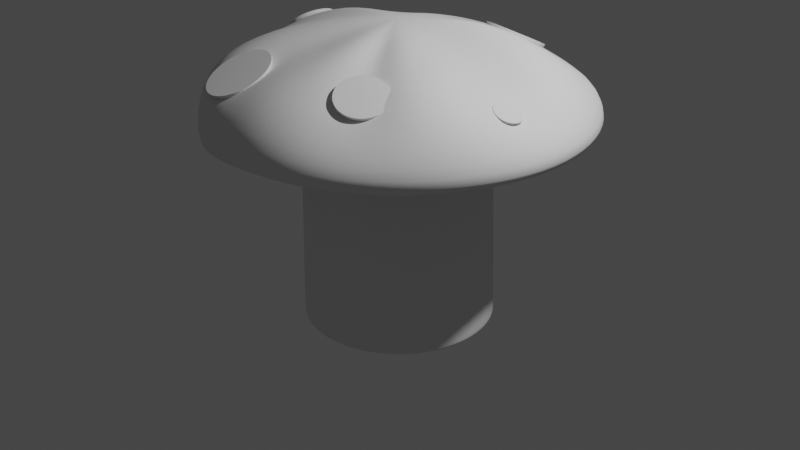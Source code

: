 # Source: mushroom.blend  (saved by Blender 2.91.10; exported with 4.5.12 LTS)
import bpy
from mathutils import Matrix  # noqa: F401  (used for matrix-valued properties, if any)

bpy.ops.wm.read_factory_settings(use_empty=True)
scene = bpy.context.scene
scene.name = 'Scene'

# ---- collections
col_collection = bpy.data.collections.new('Collection'); scene.collection.children.link(col_collection)

# ---- world
world_world = bpy.data.worlds.new('World'); scene.world = world_world
world_world.use_nodes = True; world_world.node_tree.nodes.clear()
_N = world_world.node_tree.nodes; _L = world_world.node_tree.links
n0 = _N.new('ShaderNodeOutputWorld'); n0.name = 'World Output'; n0.location = (300, 300)
n1 = _N.new('ShaderNodeBackground'); n1.name = 'Background'; n1.location = (10, 300)
n1.inputs[0].default_value = (0.05088, 0.05088, 0.05088, 1.0)
_L.new(n1.outputs[0], n0.inputs[0])
n0.is_active_output = True
world_world.color = (0.05088, 0.05088, 0.05088)
world_world.use_sun_shadow = False
world_world.sun_shadow_jitter_overblur = 0.0

# ---- cameras
cam_camera = bpy.data.cameras.new('Camera')
cam_camera.clip_end = 100.0
cam_camera.ortho_scale = 7.314

# ---- lights
light_light = bpy.data.lights.new('Light', 'POINT')
light_light.transmission_factor = 0.0
light_light.energy = 1000.0
light_light.shadow_soft_size = 0.1
light_light.shadow_maximum_resolution = 0.006
light_light.use_absolute_resolution = True

# ---- meshes
me_cylinder = bpy.data.meshes.new('Cylinder')
me_cylinder.from_pydata([(0.0, 1.0, -1.0), (0.1269, 0.7947, 1.54), (0.309, 0.9511, -1.0), (0.3812, 0.7475, 1.673), (0.5878, 0.809, -1.0), (0.66, 0.6054, 1.673), (0.809, 0.5878, -1.0), (0.7307, 0.5195, 1.87), (0.9511, 0.309, -1.0), (0.6108, 0.4281, 1.736), (1.0, -4.371e-08, -1.0), (0.7656, 0.1096, 1.62), (0.9511, -0.309, -1.0), (0.6661, -0.3182, 1.695), (0.809, -0.5878, -1.0), (0.524, -0.597, 1.695), (0.5878, -0.809, -1.0), (0.3533, -0.6994, 1.62), (0.309, -0.9511, -1.0), (0.289, -0.9677, 1.823), (-3.258e-07, -1.0, -1.0), (-0.2544, -0.9071, 1.64), (-0.309, -0.9511, -1.0), (-0.5435, -0.8414, 1.62), (-0.5878, -0.809, -1.0), (-0.8056, -0.5474, 1.639), (-0.809, -0.5878, -1.0), (-1.027, -0.3262, 1.639), (-0.9511, -0.309, -1.0), (-0.9437, -0.1836, 1.727), (-1.0, 9.656e-07, -1.0), (-0.8984, -0.08625, 1.671), (-0.9511, 0.309, -1.0), (-0.8741, 0.07375, 1.764), (-0.809, 0.5878, -1.0), (-0.7543, 0.3456, 1.701), (-0.5878, 0.809, -1.0), (-0.4927, 0.7622, 1.655), (-0.309, 0.9511, -1.0), (-0.2543, 0.9493, 1.67), (0.3812, 0.7475, 1.673), (0.1269, 0.7947, 1.54), (0.66, 0.6054, 1.673), (0.7307, 0.5195, 1.87), (0.6108, 0.4281, 1.736), (0.7656, 0.1096, 1.62), (0.6661, -0.3182, 1.695), (0.524, -0.597, 1.695), (0.3533, -0.6994, 1.62), (0.289, -0.9677, 1.823), (-0.2544, -0.9071, 1.64), (-0.5435, -0.8414, 1.62), (-0.8056, -0.5474, 1.639), (-1.027, -0.3262, 1.639), (-0.9437, -0.1836, 1.727), (-0.8984, -0.08625, 1.671), (-0.8741, 0.07375, 1.764), (-0.7543, 0.3456, 1.701), (-0.4927, 0.7622, 1.655), (-0.2543, 0.9493, 1.67), (2.906e-08, 2.444e-07, 2.131), (0.5681, 1.323, 1.268), (0.1493, 1.374, 1.127), (1.015, 1.095, 1.268), (1.251, 0.9475, 1.45), (1.245, 0.6097, 1.267), (1.37, 0.1096, 1.215), (1.285, -0.3787, 1.237), (1.041, -0.8864, 1.248), (0.7088, -1.189, 1.215), (0.487, -1.534, 1.407), (-0.234, -1.495, 1.216), (-0.7304, -1.417, 1.215), (-1.166, -1.051, 1.181), (-1.521, -0.6965, 1.181), (-1.519, -0.3705, 1.322), (-1.532, -0.2035, 1.269), (-1.462, 0.2752, 1.281), (-1.234, 0.7226, 1.281), (-0.8482, 1.251, 1.25), (-0.4188, 1.499, 1.257), (0.5208, 1.456, 1.625), (-0.04636, 1.647, 1.679), (0.9682, 1.228, 1.625), (1.162, 0.9554, 1.819), (1.39, 0.5081, 1.819), (1.524, 0.03785, 1.607), (1.442, -0.6266, 1.83), (1.233, -1.096, 1.766), (0.8623, -1.26, 1.607), (0.4702, -1.548, 1.695), (0.01779, -1.615, 1.794), (-0.5769, -1.488, 1.607), (-0.9314, -1.264, 1.791), (-1.286, -0.9091, 1.791), (-1.524, -0.4526, 1.644), (-1.56, 0.01978, 1.799), (-1.519, 0.4554, 1.789), (-1.321, 0.8937, 1.706), (-0.9104, 1.282, 1.619), (-0.5405, 1.581, 1.677), (0.618, 1.902, 1.035), (-2.566e-08, 2.0, 1.035), (1.176, 1.618, 1.035), (1.618, 1.176, 1.035), (1.902, 0.618, 1.035), (2.0, -3.928e-07, 1.035), (1.902, -0.618, 1.035), (1.618, -1.176, 1.035), (1.176, -1.618, 1.035), (0.618, -1.902, 1.035), (-6.773e-07, -2.0, 1.035), (-0.8525, -1.792, 0.8525), (-1.403, -1.383, 0.7766), (-1.845, -0.9405, 0.7766), (-1.902, -0.618, 1.035), (-2.0, 1.626e-06, 1.035), (-1.902, 0.618, 1.035), (-1.618, 1.176, 1.035), (-1.08, 1.571, 0.8877), (-0.5229, 1.855, 0.8877), (0.618, 1.902, 1.355), (-2.859e-08, 2.0, 1.355), (1.176, 1.618, 1.355), (1.618, 1.176, 1.355), (1.902, 0.618, 1.355), (2.0, -3.928e-07, 1.355), (1.902, -0.618, 1.355), (1.618, -1.176, 1.355), (1.176, -1.618, 1.355), (0.618, -1.902, 1.355), (-6.802e-07, -2.0, 1.355), (-0.618, -1.902, 1.355), (-1.164, -1.584, 1.477), (-1.606, -1.141, 1.477), (-1.902, -0.618, 1.355), (-1.97, 0.00914, 1.438), (-1.873, 0.6271, 1.438), (-1.618, 1.176, 1.355), (-1.176, 1.618, 1.355), (-0.618, 1.902, 1.355), (0.0, 1.0, -0.8448), (0.309, 0.9511, -0.8448), (0.5878, 0.809, -0.8448), (0.809, 0.5878, -0.8448), (0.9511, 0.309, -0.8448), (1.0, -4.371e-08, -0.8448), (0.9511, -0.309, -0.8448), (0.809, -0.5878, -0.8448), (0.5878, -0.809, -0.8448), (0.309, -0.9511, -0.8448), (-3.258e-07, -1.0, -0.8448), (-0.309, -0.9511, -0.8448), (-0.5878, -0.809, -0.8448), (-0.809, -0.5878, -0.8448), (-0.9511, -0.309, -0.8448), (-1.0, 9.656e-07, -0.8448), (-0.9511, 0.309, -0.8448), (-0.809, 0.5878, -0.8448), (-0.5878, 0.809, -0.8448), (-0.309, 0.9511, -0.8448), (0.3651, 0.7928, 1.884), (0.06205, 0.8736, 1.814), (0.6439, 0.6507, 1.884), (0.6729, 0.6, 2.135), (0.6601, 0.3936, 2.014), (0.8177, 0.08523, 1.843), (0.722, -0.3851, 1.954), (0.5799, -0.6638, 1.954), (0.4055, -0.7238, 1.843), (0.2833, -0.9725, 2.011), (-0.2041, -0.9381, 1.872), (-0.4913, -0.8658, 1.843), (-0.7358, -0.6629, 1.958), (-0.9552, -0.4109, 1.94), (-0.9453, -0.2115, 1.926), (-0.9145, -0.07056, 1.934), (-0.8945, 0.129, 2.015), (-0.7771, 0.3849, 1.924), (-0.5138, 0.7726, 1.87), (-0.2884, 0.9733, 1.891), (0.309, 0.9511, -1.0), (0.5878, 0.809, -1.0), (0.809, 0.5878, -1.0), (0.9511, 0.309, -1.0), (1.0, -4.371e-08, -1.0), (0.9511, -0.309, -1.0), (0.809, -0.5878, -1.0), (0.5878, -0.809, -1.0), (0.309, -0.9511, -1.0), (-3.258e-07, -1.0, -1.0), (-0.309, -0.9511, -1.0), (-0.5878, -0.809, -1.0), (-0.809, -0.5878, -1.0), (-0.9511, -0.309, -1.0), (-1.0, 9.656e-07, -1.0), (-0.9511, 0.309, -1.0), (-0.809, 0.5878, -1.0), (-0.5878, 0.809, -1.0), (-0.309, 0.9511, -1.0), (0.0, 1.0, -1.0)], [], [(141, 1, 3, 142), (142, 3, 5, 143), (143, 5, 7, 144), (144, 7, 9, 145), (145, 9, 11, 146), (146, 11, 13, 147), (147, 13, 15, 148), (148, 15, 17, 149), (149, 17, 19, 150), (150, 19, 21, 151), (151, 21, 23, 152), (152, 23, 25, 153), (153, 25, 27, 154), (154, 27, 29, 155), (155, 29, 31, 156), (156, 31, 33, 157), (157, 33, 35, 158), (158, 35, 37, 159), (13, 11, 45, 46), (159, 37, 39, 160), (160, 39, 1, 141), (0, 2, 4, 6, 8, 10, 12, 14, 16, 18, 20, 22, 24, 26, 28, 30, 32, 34, 36, 38), (42, 40, 61, 63), (23, 21, 50, 51), (33, 31, 55, 56), (9, 7, 43, 44), (19, 17, 48, 49), (29, 27, 53, 54), (39, 37, 58, 59), (5, 3, 40, 42), (15, 13, 46, 47), (25, 23, 51, 52), (35, 33, 56, 57), (11, 9, 44, 45), (21, 19, 49, 50), (31, 29, 54, 55), (1, 39, 59, 41), (7, 5, 42, 43), (17, 15, 47, 48), (3, 1, 41, 40), (27, 25, 52, 53), (37, 35, 57, 58), (161, 163, 83, 81), (55, 54, 75, 76), (175, 176, 96, 95), (40, 41, 62, 61), (162, 161, 81, 82), (54, 53, 74, 75), (174, 175, 95, 94), (53, 52, 73, 74), (173, 174, 94, 93), (52, 51, 72, 73), (172, 173, 93, 92), (51, 50, 71, 72), (171, 172, 92, 91), (50, 49, 70, 71), (170, 171, 91, 90), (49, 48, 69, 70), (169, 170, 90, 89), (48, 47, 68, 69), (168, 169, 89, 88), (75, 74, 114, 115), (87, 88, 128, 127), (100, 82, 122, 140), (74, 73, 113, 114), (86, 87, 127, 126), (99, 100, 140, 139), (73, 72, 112, 113), (85, 86, 126, 125), (98, 99, 139, 138), (72, 71, 111, 112), (84, 85, 125, 124), (97, 98, 138, 137), (71, 70, 110, 111), (83, 84, 124, 123), (96, 97, 137, 136), (70, 69, 109, 110), (81, 83, 123, 121), (95, 96, 136, 135), (69, 68, 108, 109), (82, 81, 121, 122), (176, 177, 97, 96), (56, 55, 76, 77), (163, 164, 84, 83), (43, 42, 63, 64), (177, 178, 98, 97), (57, 56, 77, 78), (164, 165, 85, 84), (44, 43, 64, 65), (178, 179, 99, 98), (58, 57, 78, 79), (165, 166, 86, 85), (45, 44, 65, 66), (179, 180, 100, 99), (59, 58, 79, 80), (166, 167, 87, 86), (46, 45, 66, 67), (180, 162, 82, 100), (41, 59, 80, 62), (167, 168, 88, 87), (47, 46, 67, 68), (103, 101, 121, 123), (118, 117, 137, 138), (111, 110, 130, 131), (104, 103, 123, 124), (119, 118, 138, 139), (112, 111, 131, 132), (105, 104, 124, 125), (120, 119, 139, 140), (113, 112, 132, 133), (106, 105, 125, 126), (102, 120, 140, 122), (114, 113, 133, 134), (107, 106, 126, 127), (115, 114, 134, 135), (108, 107, 127, 128), (116, 115, 135, 136), (109, 108, 128, 129), (101, 102, 122, 121), (117, 116, 136, 137), (110, 109, 129, 130), (61, 62, 102, 101), (88, 89, 129, 128), (76, 75, 115, 116), (63, 61, 101, 103), (89, 90, 130, 129), (77, 76, 116, 117), (64, 63, 103, 104), (90, 91, 131, 130), (78, 77, 117, 118), (65, 64, 104, 105), (91, 92, 132, 131), (79, 78, 118, 119), (66, 65, 105, 106), (92, 93, 133, 132), (80, 79, 119, 120), (67, 66, 106, 107), (93, 94, 134, 133), (62, 80, 120, 102), (68, 67, 107, 108), (94, 95, 135, 134), (199, 160, 141, 200), (198, 159, 160, 199), (197, 158, 159, 198), (196, 157, 158, 197), (195, 156, 157, 196), (194, 155, 156, 195), (193, 154, 155, 194), (192, 153, 154, 193), (191, 152, 153, 192), (190, 151, 152, 191), (189, 150, 151, 190), (188, 149, 150, 189), (187, 148, 149, 188), (186, 147, 148, 187), (185, 146, 147, 186), (184, 145, 146, 185), (183, 144, 145, 184), (182, 143, 144, 183), (181, 142, 143, 182), (200, 141, 142, 181), (60, 161, 162), (60, 163, 161), (60, 164, 163), (60, 165, 164), (60, 166, 165), (60, 167, 166), (60, 168, 167), (60, 169, 168), (60, 170, 169), (60, 171, 170), (60, 172, 171), (60, 173, 172), (60, 174, 173), (60, 175, 174), (60, 176, 175), (60, 177, 176), (60, 178, 177), (60, 179, 178), (60, 180, 179), (60, 162, 180), (0, 200, 181, 2), (2, 181, 182, 4), (4, 182, 183, 6), (6, 183, 184, 8), (8, 184, 185, 10), (10, 185, 186, 12), (12, 186, 187, 14), (14, 187, 188, 16), (16, 188, 189, 18), (18, 189, 190, 20), (20, 190, 191, 22), (22, 191, 192, 24), (24, 192, 193, 26), (26, 193, 194, 28), (28, 194, 195, 30), (30, 195, 196, 32), (32, 196, 197, 34), (34, 197, 198, 36), (36, 198, 199, 38), (38, 199, 200, 0)])
me_cylinder.polygons.foreach_set('use_smooth', [True] * 201)
_uv = me_cylinder.uv_layers.new(name='UVMap')
_uv.uv.foreach_set('vector', [1.0, 0.5277, 1.0, 1.0, 0.95, 1.0, 0.95, 0.5277, 0.95, 0.5277, 0.95, 1.0, 0.9, 1.0, 0.9, 0.5277, 0.9, 0.5277, 0.9, 1.0, 0.85, 1.0, 0.85, 0.5277, 0.85, 0.5277, 0.85, 1.0, 0.8, 1.0, 0.8, 0.5277, 0.8, 0.5277, 0.8, 1.0, 0.75, 1.0, 0.75, 0.5277, 0.75, 0.5277, 0.75, 1.0, 0.7, 1.0, 0.7, 0.5277, 0.7, 0.5277, 0.7, 1.0, 0.65, 1.0, 0.65, 0.5277, 0.65, 0.5277, 0.65, 1.0, 0.6, 1.0, 0.6, 0.5277, 0.6, 0.5277, 0.6, 1.0, 0.55, 1.0, 0.55, 0.5277, 0.55, 0.5277, 0.55, 1.0, 0.5, 1.0, 0.5, 0.5277, 0.5, 0.5277, 0.5, 1.0, 0.45, 1.0, 0.45, 0.5277, 0.45, 0.5277, 0.45, 1.0, 0.4, 1.0, 0.4, 0.5277, 0.4, 0.5277, 0.4, 1.0, 0.35, 1.0, 0.35, 0.5277, 0.35, 0.5277, 0.35, 1.0, 0.3, 1.0, 0.3, 0.5277, 0.3, 0.5277, 0.3, 1.0, 0.25, 1.0, 0.25, 0.5277, 0.25, 0.5277, 0.25, 1.0, 0.2, 1.0, 0.2, 0.5277, 0.2, 0.5277, 0.2, 1.0, 0.15, 1.0, 0.15, 0.5277, 0.15, 0.5277, 0.15, 1.0, 0.1, 1.0, 0.1, 0.5277, 0.7, 1.0, 0.75, 1.0, 0.75, 1.0, 0.7, 1.0, 0.1, 0.5277, 0.1, 1.0, 0.05, 1.0, 0.05, 0.5277, 0.05, 0.5277, 0.05, 1.0, -1.565e-07, 1.0, -1.565e-07, 0.5277, 0.75, 0.49, 0.8242, 0.4783, 0.8911, 0.4442, 0.9442, 0.3911, 0.9783, 0.3242, 0.99, 0.25, 0.9783, 0.1758, 0.9442, 0.1089, 0.8911, 0.05584, 0.8242, 0.02175, 0.75, 0.01, 0.6758, 0.02175, 0.6089, 0.05584, 0.5558, 0.1089, 0.5217, 0.1758, 0.51, 0.25, 0.5217, 0.3242, 0.5558, 0.3911, 0.6089, 0.4442, 0.6758, 0.4783, 0.9, 1.0, 0.95, 1.0, 0.95, 1.0, 0.9, 1.0, 0.45, 1.0, 0.5, 1.0, 0.5, 1.0, 0.45, 1.0, 0.2, 1.0, 0.25, 1.0, 0.25, 1.0, 0.2, 1.0, 0.8, 1.0, 0.85, 1.0, 0.85, 1.0, 0.8, 1.0, 0.55, 1.0, 0.6, 1.0, 0.6, 1.0, 0.55, 1.0, 0.3, 1.0, 0.35, 1.0, 0.35, 1.0, 0.3, 1.0, 0.05, 1.0, 0.1, 1.0, 0.1, 1.0, 0.05, 1.0, 0.9, 1.0, 0.95, 1.0, 0.95, 1.0, 0.9, 1.0, 0.65, 1.0, 0.7, 1.0, 0.7, 1.0, 0.65, 1.0, 0.4, 1.0, 0.45, 1.0, 0.45, 1.0, 0.4, 1.0, 0.15, 1.0, 0.2, 1.0, 0.2, 1.0, 0.15, 1.0, 0.75, 1.0, 0.8, 1.0, 0.8, 1.0, 0.75, 1.0, 0.5, 1.0, 0.55, 1.0, 0.55, 1.0, 0.5, 1.0, 0.25, 1.0, 0.3, 1.0, 0.3, 1.0, 0.25, 1.0, -1.565e-07, 1.0, 0.05, 1.0, 0.05, 1.0, -1.565e-07, 1.0, 0.85, 1.0, 0.9, 1.0, 0.9, 1.0, 0.85, 1.0, 0.6, 1.0, 0.65, 1.0, 0.65, 1.0, 0.6, 1.0, 0.95, 1.0, 1.0, 1.0, 1.0, 1.0, 0.95, 1.0, 0.35, 1.0, 0.4, 1.0, 0.4, 1.0, 0.35, 1.0, 0.1, 1.0, 0.15, 1.0, 0.15, 1.0, 0.1, 1.0, 0.3242, 0.4783, 0.3911, 0.4442, 0.3911, 0.4442, 0.3242, 0.4783, 0.25, 1.0, 0.3, 1.0, 0.3, 1.0, 0.25, 1.0, 0.02175, 0.1758, 0.01, 0.25, 0.01, 0.25, 0.02175, 0.1758, 0.95, 1.0, 1.0, 1.0, 1.0, 1.0, 0.95, 1.0, 0.25, 0.49, 0.3242, 0.4783, 0.3242, 0.4783, 0.25, 0.49, 0.3, 1.0, 0.35, 1.0, 0.35, 1.0, 0.3, 1.0, 0.05584, 0.1089, 0.02175, 0.1758, 0.02175, 0.1758, 0.05584, 0.1089, 0.35, 1.0, 0.4, 1.0, 0.4, 1.0, 0.35, 1.0, 0.1089, 0.05584, 0.05584, 0.1089, 0.05584, 0.1089, 0.1089, 0.05584, 0.4, 1.0, 0.45, 1.0, 0.45, 1.0, 0.4, 1.0, 0.1758, 0.02175, 0.1089, 0.05584, 0.1089, 0.05584, 0.1758, 0.02175, 0.45, 1.0, 0.5, 1.0, 0.5, 1.0, 0.45, 1.0, 0.25, 0.01, 0.1758, 0.02175, 0.1758, 0.02175, 0.25, 0.01, 0.5, 1.0, 0.55, 1.0, 0.55, 1.0, 0.5, 1.0, 0.3242, 0.02175, 0.25, 0.01, 0.25, 0.01, 0.3242, 0.02175, 0.55, 1.0, 0.6, 1.0, 0.6, 1.0, 0.55, 1.0, 0.3911, 0.05584, 0.3242, 0.02175, 0.3242, 0.02175, 0.3911, 0.05584, 0.6, 1.0, 0.65, 1.0, 0.65, 1.0, 0.6, 1.0, 0.4442, 0.1089, 0.3911, 0.05584, 0.3911, 0.05584, 0.4442, 0.1089, 0.3, 1.0, 0.35, 1.0, 0.35, 1.0, 0.3, 1.0, 0.4783, 0.1758, 0.4442, 0.1089, 0.4442, 0.1089, 0.4783, 0.1758, 0.1758, 0.4783, 0.25, 0.49, 0.25, 0.49, 0.1758, 0.4783, 0.35, 1.0, 0.4, 1.0, 0.4, 1.0, 0.35, 1.0, 0.49, 0.25, 0.4783, 0.1758, 0.4783, 0.1758, 0.49, 0.25, 0.1089, 0.4442, 0.1758, 0.4783, 0.1758, 0.4783, 0.1089, 0.4442, 0.4, 1.0, 0.45, 1.0, 0.45, 1.0, 0.4, 1.0, 0.4783, 0.3242, 0.49, 0.25, 0.49, 0.25, 0.4783, 0.3242, 0.05584, 0.3911, 0.1089, 0.4442, 0.1089, 0.4442, 0.05584, 0.3911, 0.45, 1.0, 0.5, 1.0, 0.5, 1.0, 0.45, 1.0, 0.4442, 0.3911, 0.4783, 0.3242, 0.4783, 0.3242, 0.4442, 0.3911, 0.02175, 0.3242, 0.05584, 0.3911, 0.05584, 0.3911, 0.02175, 0.3242, 0.5, 1.0, 0.55, 1.0, 0.55, 1.0, 0.5, 1.0, 0.3911, 0.4442, 0.4442, 0.3911, 0.4442, 0.3911, 0.3911, 0.4442, 0.01, 0.25, 0.02175, 0.3242, 0.02175, 0.3242, 0.01, 0.25, 0.55, 1.0, 0.6, 1.0, 0.6, 1.0, 0.55, 1.0, 0.3242, 0.4783, 0.3911, 0.4442, 0.3911, 0.4442, 0.3242, 0.4783, 0.02175, 0.1758, 0.01, 0.25, 0.01, 0.25, 0.02175, 0.1758, 0.6, 1.0, 0.65, 1.0, 0.65, 1.0, 0.6, 1.0, 0.25, 0.49, 0.3242, 0.4783, 0.3242, 0.4783, 0.25, 0.49, 0.01, 0.25, 0.02175, 0.3242, 0.02175, 0.3242, 0.01, 0.25, 0.2, 1.0, 0.25, 1.0, 0.25, 1.0, 0.2, 1.0, 0.3911, 0.4442, 0.4442, 0.3911, 0.4442, 0.3911, 0.3911, 0.4442, 0.85, 1.0, 0.9, 1.0, 0.9, 1.0, 0.85, 1.0, 0.02175, 0.3242, 0.05584, 0.3911, 0.05584, 0.3911, 0.02175, 0.3242, 0.15, 1.0, 0.2, 1.0, 0.2, 1.0, 0.15, 1.0, 0.4442, 0.3911, 0.4783, 0.3242, 0.4783, 0.3242, 0.4442, 0.3911, 0.8, 1.0, 0.85, 1.0, 0.85, 1.0, 0.8, 1.0, 0.05584, 0.3911, 0.1089, 0.4442, 0.1089, 0.4442, 0.05584, 0.3911, 0.1, 1.0, 0.15, 1.0, 0.15, 1.0, 0.1, 1.0, 0.4783, 0.3242, 0.49, 0.25, 0.49, 0.25, 0.4783, 0.3242, 0.75, 1.0, 0.8, 1.0, 0.8, 1.0, 0.75, 1.0, 0.1089, 0.4442, 0.1758, 0.4783, 0.1758, 0.4783, 0.1089, 0.4442, 0.05, 1.0, 0.1, 1.0, 0.1, 1.0, 0.05, 1.0, 0.49, 0.25, 0.4783, 0.1758, 0.4783, 0.1758, 0.49, 0.25, 0.7, 1.0, 0.75, 1.0, 0.75, 1.0, 0.7, 1.0, 0.1758, 0.4783, 0.25, 0.49, 0.25, 0.49, 0.1758, 0.4783, -1.565e-07, 1.0, 0.05, 1.0, 0.05, 1.0, -1.565e-07, 1.0, 0.4783, 0.1758, 0.4442, 0.1089, 0.4442, 0.1089, 0.4783, 0.1758, 0.65, 1.0, 0.7, 1.0, 0.7, 1.0, 0.65, 1.0, 0.9, 1.0, 0.95, 1.0, 0.95, 1.0, 0.9, 1.0, 0.15, 1.0, 0.2, 1.0, 0.2, 1.0, 0.15, 1.0, 0.5, 1.0, 0.55, 1.0, 0.55, 1.0, 0.5, 1.0, 0.85, 1.0, 0.9, 1.0, 0.9, 1.0, 0.85, 1.0, 0.1, 1.0, 0.15, 1.0, 0.15, 1.0, 0.1, 1.0, 0.45, 1.0, 0.5, 1.0, 0.5, 1.0, 0.45, 1.0, 0.8, 1.0, 0.85, 1.0, 0.85, 1.0, 0.8, 1.0, 0.05, 1.0, 0.1, 1.0, 0.1, 1.0, 0.05, 1.0, 0.4, 1.0, 0.45, 1.0, 0.45, 1.0, 0.4, 1.0, 0.75, 1.0, 0.8, 1.0, 0.8, 1.0, 0.75, 1.0, -1.565e-07, 1.0, 0.05, 1.0, 0.05, 1.0, -1.565e-07, 1.0, 0.35, 1.0, 0.4, 1.0, 0.4, 1.0, 0.35, 1.0, 0.7, 1.0, 0.75, 1.0, 0.75, 1.0, 0.7, 1.0, 0.3, 1.0, 0.35, 1.0, 0.35, 1.0, 0.3, 1.0, 0.65, 1.0, 0.7, 1.0, 0.7, 1.0, 0.65, 1.0, 0.25, 1.0, 0.3, 1.0, 0.3, 1.0, 0.25, 1.0, 0.6, 1.0, 0.65, 1.0, 0.65, 1.0, 0.6, 1.0, 0.95, 1.0, 1.0, 1.0, 1.0, 1.0, 0.95, 1.0, 0.2, 1.0, 0.25, 1.0, 0.25, 1.0, 0.2, 1.0, 0.55, 1.0, 0.6, 1.0, 0.6, 1.0, 0.55, 1.0, 0.95, 1.0, 1.0, 1.0, 1.0, 1.0, 0.95, 1.0, 0.4442, 0.1089, 0.3911, 0.05584, 0.3911, 0.05584, 0.4442, 0.1089, 0.25, 1.0, 0.3, 1.0, 0.3, 1.0, 0.25, 1.0, 0.9, 1.0, 0.95, 1.0, 0.95, 1.0, 0.9, 1.0, 0.3911, 0.05584, 0.3242, 0.02175, 0.3242, 0.02175, 0.3911, 0.05584, 0.2, 1.0, 0.25, 1.0, 0.25, 1.0, 0.2, 1.0, 0.85, 1.0, 0.9, 1.0, 0.9, 1.0, 0.85, 1.0, 0.3242, 0.02175, 0.25, 0.01, 0.25, 0.01, 0.3242, 0.02175, 0.15, 1.0, 0.2, 1.0, 0.2, 1.0, 0.15, 1.0, 0.8, 1.0, 0.85, 1.0, 0.85, 1.0, 0.8, 1.0, 0.25, 0.01, 0.1758, 0.02175, 0.1758, 0.02175, 0.25, 0.01, 0.1, 1.0, 0.15, 1.0, 0.15, 1.0, 0.1, 1.0, 0.75, 1.0, 0.8, 1.0, 0.8, 1.0, 0.75, 1.0, 0.1758, 0.02175, 0.1089, 0.05584, 0.1089, 0.05584, 0.1758, 0.02175, 0.05, 1.0, 0.1, 1.0, 0.1, 1.0, 0.05, 1.0, 0.7, 1.0, 0.75, 1.0, 0.75, 1.0, 0.7, 1.0, 0.1089, 0.05584, 0.05584, 0.1089, 0.05584, 0.1089, 0.1089, 0.05584, -1.565e-07, 1.0, 0.05, 1.0, 0.05, 1.0, -1.565e-07, 1.0, 0.65, 1.0, 0.7, 1.0, 0.7, 1.0, 0.65, 1.0, 0.05584, 0.1089, 0.02175, 0.1758, 0.02175, 0.1758, 0.05584, 0.1089, 0.05, 0.5, 0.05, 0.5277, -1.565e-07, 0.5277, -1.565e-07, 0.5, 0.1, 0.5, 0.1, 0.5277, 0.05, 0.5277, 0.05, 0.5, 0.15, 0.5, 0.15, 0.5277, 0.1, 0.5277, 0.1, 0.5, 0.2, 0.5, 0.2, 0.5277, 0.15, 0.5277, 0.15, 0.5, 0.25, 0.5, 0.25, 0.5277, 0.2, 0.5277, 0.2, 0.5, 0.3, 0.5, 0.3, 0.5277, 0.25, 0.5277, 0.25, 0.5, 0.35, 0.5, 0.35, 0.5277, 0.3, 0.5277, 0.3, 0.5, 0.4, 0.5, 0.4, 0.5277, 0.35, 0.5277, 0.35, 0.5, 0.45, 0.5, 0.45, 0.5277, 0.4, 0.5277, 0.4, 0.5, 0.5, 0.5, 0.5, 0.5277, 0.45, 0.5277, 0.45, 0.5, 0.55, 0.5, 0.55, 0.5277, 0.5, 0.5277, 0.5, 0.5, 0.6, 0.5, 0.6, 0.5277, 0.55, 0.5277, 0.55, 0.5, 0.65, 0.5, 0.65, 0.5277, 0.6, 0.5277, 0.6, 0.5, 0.7, 0.5, 0.7, 0.5277, 0.65, 0.5277, 0.65, 0.5, 0.75, 0.5, 0.75, 0.5277, 0.7, 0.5277, 0.7, 0.5, 0.8, 0.5, 0.8, 0.5277, 0.75, 0.5277, 0.75, 0.5, 0.85, 0.5, 0.85, 0.5277, 0.8, 0.5277, 0.8, 0.5, 0.9, 0.5, 0.9, 0.5277, 0.85, 0.5277, 0.85, 0.5, 0.95, 0.5, 0.95, 0.5277, 0.9, 0.5277, 0.9, 0.5, 1.0, 0.5, 1.0, 0.5277, 0.95, 0.5277, 0.95, 0.5, 0.3083, 0.4294, 0.3242, 0.4783, 0.25, 0.49, 0.3609, 0.4026, 0.3911, 0.4442, 0.3242, 0.4783, 0.4026, 0.3609, 0.4442, 0.3911, 0.3911, 0.4442, 0.4294, 0.3083, 0.4783, 0.3242, 0.4442, 0.3911, 0.4387, 0.25, 0.49, 0.25, 0.4783, 0.3242, 0.4294, 0.1917, 0.4783, 0.1758, 0.49, 0.25, 0.4026, 0.1391, 0.4442, 0.1089, 0.4783, 0.1758, 0.3609, 0.09736, 0.3911, 0.05584, 0.4442, 0.1089, 0.3083, 0.07056, 0.3242, 0.02175, 0.3911, 0.05584, 0.25, 0.06132, 0.25, 0.01, 0.3242, 0.02175, 0.1917, 0.07056, 0.1758, 0.02175, 0.25, 0.01, 0.1391, 0.09736, 0.1089, 0.05584, 0.1758, 0.02175, 0.09736, 0.1391, 0.05584, 0.1089, 0.1089, 0.05584, 0.07056, 0.1917, 0.02175, 0.1758, 0.05584, 0.1089, 0.06132, 0.25, 0.01, 0.25, 0.02175, 0.1758, 0.07056, 0.3083, 0.02175, 0.3242, 0.01, 0.25, 0.09736, 0.3609, 0.05584, 0.3911, 0.02175, 0.3242, 0.1391, 0.4026, 0.1089, 0.4442, 0.05584, 0.3911, 0.1917, 0.4294, 0.1758, 0.4783, 0.1089, 0.4442, 0.25, 0.4387, 0.25, 0.49, 0.1758, 0.4783, 1.0, 0.5, 1.0, 0.5, 0.95, 0.5, 0.95, 0.5, 0.95, 0.5, 0.95, 0.5, 0.9, 0.5, 0.9, 0.5, 0.9, 0.5, 0.9, 0.5, 0.85, 0.5, 0.85, 0.5, 0.85, 0.5, 0.85, 0.5, 0.8, 0.5, 0.8, 0.5, 0.8, 0.5, 0.8, 0.5, 0.75, 0.5, 0.75, 0.5, 0.75, 0.5, 0.75, 0.5, 0.7, 0.5, 0.7, 0.5, 0.7, 0.5, 0.7, 0.5, 0.65, 0.5, 0.65, 0.5, 0.65, 0.5, 0.65, 0.5, 0.6, 0.5, 0.6, 0.5, 0.6, 0.5, 0.6, 0.5, 0.55, 0.5, 0.55, 0.5, 0.55, 0.5, 0.55, 0.5, 0.5, 0.5, 0.5, 0.5, 0.5, 0.5, 0.5, 0.5, 0.45, 0.5, 0.45, 0.5, 0.45, 0.5, 0.45, 0.5, 0.4, 0.5, 0.4, 0.5, 0.4, 0.5, 0.4, 0.5, 0.35, 0.5, 0.35, 0.5, 0.35, 0.5, 0.35, 0.5, 0.3, 0.5, 0.3, 0.5, 0.3, 0.5, 0.3, 0.5, 0.25, 0.5, 0.25, 0.5, 0.25, 0.5, 0.25, 0.5, 0.2, 0.5, 0.2, 0.5, 0.2, 0.5, 0.2, 0.5, 0.15, 0.5, 0.15, 0.5, 0.15, 0.5, 0.15, 0.5, 0.1, 0.5, 0.1, 0.5, 0.1, 0.5, 0.1, 0.5, 0.05, 0.5, 0.05, 0.5, 0.05, 0.5, 0.05, 0.5, -1.565e-07, 0.5, -1.565e-07, 0.5])
me_cylinder.use_remesh_fix_poles = True
me_cylinder.use_remesh_preserve_attributes = False
me_cylinder.use_mirror_vertex_groups = False
me_cylinder.update()
me_cylinder_001 = bpy.data.meshes.new('Cylinder.001')
me_cylinder_001.from_pydata([(-8.872e-09, 1.102, -1.102), (-8.872e-09, 1.102, 1.102), (0.3405, 1.048, -1.102), (0.3405, 1.048, 1.102), (0.6476, 0.8914, -1.102), (0.6476, 0.8914, 1.102), (0.8914, 0.6476, -1.102), (0.8914, 0.6476, 1.102), (1.048, 0.3405, -1.102), (1.048, 0.3405, 1.102), (1.102, -7.576e-08, -1.102), (1.102, -7.576e-08, 1.102), (1.048, -0.3405, -1.102), (1.048, -0.3405, 1.102), (0.8914, -0.6476, -1.102), (0.8914, -0.6476, 1.102), (0.6476, -0.8914, -1.102), (0.6476, -0.8914, 1.102), (0.3405, -1.048, -1.102), (0.3405, -1.048, 1.102), (-3.679e-07, -1.102, -1.102), (-3.679e-07, -1.102, 1.102), (-0.3405, -1.048, -1.102), (-0.3405, -1.048, 1.102), (-0.6476, -0.8914, -1.102), (-0.6476, -0.8914, 1.102), (-0.8914, -0.6476, -1.102), (-0.8914, -0.6476, 1.102), (-1.048, -0.3405, -1.102), (-1.048, -0.3405, 1.102), (-1.102, 1.036e-06, -1.102), (-1.102, 1.036e-06, 1.102), (-1.048, 0.3405, -1.102), (-1.048, 0.3405, 1.102), (-0.8914, 0.6476, -1.102), (-0.8914, 0.6476, 1.102), (-0.6476, 0.8914, -1.102), (-0.6476, 0.8914, 1.102), (-0.3405, 1.048, -1.102), (-0.3405, 1.048, 1.102), (-8.872e-09, 1.102, -1.102), (0.3405, 1.048, -1.102), (0.6476, 0.8914, -1.102), (0.8914, 0.6476, -1.102), (1.048, 0.3405, -1.102), (1.102, -7.576e-08, -1.102), (1.048, -0.3405, -1.102), (0.8914, -0.6476, -1.102), (0.6476, -0.8914, -1.102), (0.3405, -1.048, -1.102), (-3.679e-07, -1.102, -1.102), (-0.3405, -1.048, -1.102), (-0.6476, -0.8914, -1.102), (-0.8914, -0.6476, -1.102), (-1.048, -0.3405, -1.102), (-1.102, 1.036e-06, -1.102), (-1.048, 0.3405, -1.102), (-0.8914, 0.6476, -1.102), (-0.6476, 0.8914, -1.102), (-0.3405, 1.048, -1.102), (-8.872e-09, 1.102, -1.102), (0.3405, 1.048, -1.102), (0.6476, 0.8914, -1.102), (0.8914, 0.6476, -1.102), (1.048, 0.3405, -1.102), (1.102, -7.576e-08, -1.102), (1.048, -0.3405, -1.102), (0.8914, -0.6476, -1.102), (0.6476, -0.8914, -1.102), (0.3405, -1.048, -1.102), (-3.679e-07, -1.102, -1.102), (-0.3405, -1.048, -1.102), (-0.6476, -0.8914, -1.102), (-0.8914, -0.6476, -1.102), (-1.048, -0.3405, -1.102), (-1.102, 1.036e-06, -1.102), (-1.048, 0.3405, -1.102), (-0.8914, 0.6476, -1.102), (-0.6476, 0.8914, -1.102), (-0.3405, 1.048, -1.102)], [], [(0, 1, 3, 2), (2, 3, 5, 4), (4, 5, 7, 6), (6, 7, 9, 8), (8, 9, 11, 10), (10, 11, 13, 12), (12, 13, 15, 14), (14, 15, 17, 16), (16, 17, 19, 18), (18, 19, 21, 20), (20, 21, 23, 22), (22, 23, 25, 24), (24, 25, 27, 26), (26, 27, 29, 28), (28, 29, 31, 30), (30, 31, 33, 32), (32, 33, 35, 34), (34, 35, 37, 36), (3, 1, 39, 37, 35, 33, 31, 29, 27, 25, 23, 21, 19, 17, 15, 13, 11, 9, 7, 5), (36, 37, 39, 38), (38, 39, 1, 0), (28, 30, 55, 54), (53, 54, 74, 73), (38, 0, 40, 59), (4, 6, 43, 42), (14, 16, 48, 47), (0, 2, 41, 40), (24, 26, 53, 52), (34, 36, 58, 57), (10, 12, 46, 45), (20, 22, 51, 50), (30, 32, 56, 55), (6, 8, 44, 43), (16, 18, 49, 48), (26, 28, 54, 53), (36, 38, 59, 58), (2, 4, 42, 41), (12, 14, 47, 46), (22, 24, 52, 51), (32, 34, 57, 56), (8, 10, 45, 44), (18, 20, 50, 49), (60, 61, 62, 63, 64, 65, 66, 67, 68, 69, 70, 71, 72, 73, 74, 75, 76, 77, 78, 79), (46, 47, 67, 66), (54, 55, 75, 74), (47, 48, 68, 67), (40, 41, 61, 60), (55, 56, 76, 75), (48, 49, 69, 68), (41, 42, 62, 61), (56, 57, 77, 76), (49, 50, 70, 69), (42, 43, 63, 62), (57, 58, 78, 77), (50, 51, 71, 70), (43, 44, 64, 63), (58, 59, 79, 78), (51, 52, 72, 71), (44, 45, 65, 64), (59, 40, 60, 79), (52, 53, 73, 72), (45, 46, 66, 65)])
_uv = me_cylinder_001.uv_layers.new(name='UVMap')
_uv.uv.foreach_set('vector', [1.0, 0.5, 1.0, 1.0, 0.95, 1.0, 0.95, 0.5, 0.95, 0.5, 0.95, 1.0, 0.9, 1.0, 0.9, 0.5, 0.9, 0.5, 0.9, 1.0, 0.85, 1.0, 0.85, 0.5, 0.85, 0.5, 0.85, 1.0, 0.8, 1.0, 0.8, 0.5, 0.8, 0.5, 0.8, 1.0, 0.75, 1.0, 0.75, 0.5, 0.75, 0.5, 0.75, 1.0, 0.7, 1.0, 0.7, 0.5, 0.7, 0.5, 0.7, 1.0, 0.65, 1.0, 0.65, 0.5, 0.65, 0.5, 0.65, 1.0, 0.6, 1.0, 0.6, 0.5, 0.6, 0.5, 0.6, 1.0, 0.55, 1.0, 0.55, 0.5, 0.55, 0.5, 0.55, 1.0, 0.5, 1.0, 0.5, 0.5, 0.5, 0.5, 0.5, 1.0, 0.45, 1.0, 0.45, 0.5, 0.45, 0.5, 0.45, 1.0, 0.4, 1.0, 0.4, 0.5, 0.4, 0.5, 0.4, 1.0, 0.35, 1.0, 0.35, 0.5, 0.35, 0.5, 0.35, 1.0, 0.3, 1.0, 0.3, 0.5, 0.3, 0.5, 0.3, 1.0, 0.25, 1.0, 0.25, 0.5, 0.25, 0.5, 0.25, 1.0, 0.2, 1.0, 0.2, 0.5, 0.2, 0.5, 0.2, 1.0, 0.15, 1.0, 0.15, 0.5, 0.15, 0.5, 0.15, 1.0, 0.1, 1.0, 0.1, 0.5, 0.3242, 0.4783, 0.25, 0.49, 0.1758, 0.4783, 0.1089, 0.4442, 0.05584, 0.3911, 0.02175, 0.3242, 0.01, 0.25, 0.02175, 0.1758, 0.05584, 0.1089, 0.1089, 0.05584, 0.1758, 0.02175, 0.25, 0.01, 0.3242, 0.02175, 0.3911, 0.05584, 0.4442, 0.1089, 0.4783, 0.1758, 0.49, 0.25, 0.4783, 0.3242, 0.4442, 0.3911, 0.3911, 0.4442, 0.1, 0.5, 0.1, 1.0, 0.05, 1.0, 0.05, 0.5, 0.05, 0.5, 0.05, 1.0, -1.565e-07, 1.0, -1.565e-07, 0.5, 0.3, 0.5, 0.25, 0.5, 0.25, 0.5, 0.3, 0.5, 0.35, 0.5, 0.3, 0.5, 0.3, 0.5, 0.35, 0.5, 0.05, 0.5, -1.565e-07, 0.5, -1.565e-07, 0.5, 0.05, 0.5, 0.9, 0.5, 0.85, 0.5, 0.85, 0.5, 0.9, 0.5, 0.65, 0.5, 0.6, 0.5, 0.6, 0.5, 0.65, 0.5, 1.0, 0.5, 0.95, 0.5, 0.95, 0.5, 1.0, 0.5, 0.4, 0.5, 0.35, 0.5, 0.35, 0.5, 0.4, 0.5, 0.15, 0.5, 0.1, 0.5, 0.1, 0.5, 0.15, 0.5, 0.75, 0.5, 0.7, 0.5, 0.7, 0.5, 0.75, 0.5, 0.5, 0.5, 0.45, 0.5, 0.45, 0.5, 0.5, 0.5, 0.25, 0.5, 0.2, 0.5, 0.2, 0.5, 0.25, 0.5, 0.85, 0.5, 0.8, 0.5, 0.8, 0.5, 0.85, 0.5, 0.6, 0.5, 0.55, 0.5, 0.55, 0.5, 0.6, 0.5, 0.35, 0.5, 0.3, 0.5, 0.3, 0.5, 0.35, 0.5, 0.1, 0.5, 0.05, 0.5, 0.05, 0.5, 0.1, 0.5, 0.95, 0.5, 0.9, 0.5, 0.9, 0.5, 0.95, 0.5, 0.7, 0.5, 0.65, 0.5, 0.65, 0.5, 0.7, 0.5, 0.45, 0.5, 0.4, 0.5, 0.4, 0.5, 0.45, 0.5, 0.2, 0.5, 0.15, 0.5, 0.15, 0.5, 0.2, 0.5, 0.8, 0.5, 0.75, 0.5, 0.75, 0.5, 0.8, 0.5, 0.55, 0.5, 0.5, 0.5, 0.5, 0.5, 0.55, 0.5, 0.75, 0.49, 0.8242, 0.4783, 0.8911, 0.4442, 0.9442, 0.3911, 0.9783, 0.3242, 0.99, 0.25, 0.9783, 0.1758, 0.9442, 0.1089, 0.8911, 0.05584, 0.8242, 0.02175, 0.75, 0.01, 0.6758, 0.02175, 0.6089, 0.05584, 0.5558, 0.1089, 0.5217, 0.1758, 0.51, 0.25, 0.5217, 0.3242, 0.5558, 0.3911, 0.6089, 0.4442, 0.6758, 0.4783, 0.7, 0.5, 0.65, 0.5, 0.65, 0.5, 0.7, 0.5, 0.3, 0.5, 0.25, 0.5, 0.25, 0.5, 0.3, 0.5, 0.65, 0.5, 0.6, 0.5, 0.6, 0.5, 0.65, 0.5, 1.0, 0.5, 0.95, 0.5, 0.95, 0.5, 1.0, 0.5, 0.25, 0.5, 0.2, 0.5, 0.2, 0.5, 0.25, 0.5, 0.6, 0.5, 0.55, 0.5, 0.55, 0.5, 0.6, 0.5, 0.95, 0.5, 0.9, 0.5, 0.9, 0.5, 0.95, 0.5, 0.2, 0.5, 0.15, 0.5, 0.15, 0.5, 0.2, 0.5, 0.55, 0.5, 0.5, 0.5, 0.5, 0.5, 0.55, 0.5, 0.9, 0.5, 0.85, 0.5, 0.85, 0.5, 0.9, 0.5, 0.15, 0.5, 0.1, 0.5, 0.1, 0.5, 0.15, 0.5, 0.5, 0.5, 0.45, 0.5, 0.45, 0.5, 0.5, 0.5, 0.85, 0.5, 0.8, 0.5, 0.8, 0.5, 0.85, 0.5, 0.1, 0.5, 0.05, 0.5, 0.05, 0.5, 0.1, 0.5, 0.45, 0.5, 0.4, 0.5, 0.4, 0.5, 0.45, 0.5, 0.8, 0.5, 0.75, 0.5, 0.75, 0.5, 0.8, 0.5, 0.05, 0.5, -1.565e-07, 0.5, -1.565e-07, 0.5, 0.05, 0.5, 0.4, 0.5, 0.35, 0.5, 0.35, 0.5, 0.4, 0.5, 0.75, 0.5, 0.7, 0.5, 0.7, 0.5, 0.75, 0.5])
me_cylinder_001.use_remesh_fix_poles = True
me_cylinder_001.use_remesh_preserve_attributes = False
me_cylinder_001.use_mirror_vertex_groups = False
me_cylinder_001.update()
me_cylinder_002 = bpy.data.meshes.new('Cylinder.002')
me_cylinder_002.from_pydata([(-8.872e-09, 1.102, -1.102), (-8.872e-09, 1.102, 1.102), (0.3405, 1.048, -1.102), (0.3405, 1.048, 1.102), (0.6476, 0.8914, -1.102), (0.6476, 0.8914, 1.102), (0.8914, 0.6476, -1.102), (0.8914, 0.6476, 1.102), (1.048, 0.3405, -1.102), (1.048, 0.3405, 1.102), (1.102, -7.576e-08, -1.102), (1.102, -7.576e-08, 1.102), (1.048, -0.3405, -1.102), (1.048, -0.3405, 1.102), (0.8914, -0.6476, -1.102), (0.8914, -0.6476, 1.102), (0.6476, -0.8914, -1.102), (0.6476, -0.8914, 1.102), (0.3405, -1.048, -1.102), (0.3405, -1.048, 1.102), (-3.679e-07, -1.102, -1.102), (-3.679e-07, -1.102, 1.102), (-0.3405, -1.048, -1.102), (-0.3405, -1.048, 1.102), (-0.6476, -0.8914, -1.102), (-0.6476, -0.8914, 1.102), (-0.8914, -0.6476, -1.102), (-0.8914, -0.6476, 1.102), (-1.048, -0.3405, -1.102), (-1.048, -0.3405, 1.102), (-1.102, 1.036e-06, -1.102), (-1.102, 1.036e-06, 1.102), (-1.048, 0.3405, -1.102), (-1.048, 0.3405, 1.102), (-0.8914, 0.6476, -1.102), (-0.8914, 0.6476, 1.102), (-0.6476, 0.8914, -1.102), (-0.6476, 0.8914, 1.102), (-0.3405, 1.048, -1.102), (-0.3405, 1.048, 1.102), (-8.872e-09, 1.102, -1.102), (0.3405, 1.048, -1.102), (0.6476, 0.8914, -1.102), (0.8914, 0.6476, -1.102), (1.048, 0.3405, -1.102), (1.102, -7.576e-08, -1.102), (1.048, -0.3405, -1.102), (0.8914, -0.6476, -1.102), (0.6476, -0.8914, -1.102), (0.3405, -1.048, -1.102), (-3.679e-07, -1.102, -1.102), (-0.3405, -1.048, -1.102), (-0.6476, -0.8914, -1.102), (-0.8914, -0.6476, -1.102), (-1.048, -0.3405, -1.102), (-1.102, 1.036e-06, -1.102), (-1.048, 0.3405, -1.102), (-0.8914, 0.6476, -1.102), (-0.6476, 0.8914, -1.102), (-0.3405, 1.048, -1.102), (-8.872e-09, 1.102, -1.102), (0.3405, 1.048, -1.102), (0.6476, 0.8914, -1.102), (0.8914, 0.6476, -1.102), (1.048, 0.3405, -1.102), (1.102, -7.576e-08, -1.102), (1.048, -0.3405, -1.102), (0.8914, -0.6476, -1.102), (0.6476, -0.8914, -1.102), (0.3405, -1.048, -1.102), (-3.679e-07, -1.102, -1.102), (-0.3405, -1.048, -1.102), (-0.6476, -0.8914, -1.102), (-0.8914, -0.6476, -1.102), (-1.048, -0.3405, -1.102), (-1.102, 1.036e-06, -1.102), (-1.048, 0.3405, -1.102), (-0.8914, 0.6476, -1.102), (-0.6476, 0.8914, -1.102), (-0.3405, 1.048, -1.102)], [], [(0, 1, 3, 2), (2, 3, 5, 4), (4, 5, 7, 6), (6, 7, 9, 8), (8, 9, 11, 10), (10, 11, 13, 12), (12, 13, 15, 14), (14, 15, 17, 16), (16, 17, 19, 18), (18, 19, 21, 20), (20, 21, 23, 22), (22, 23, 25, 24), (24, 25, 27, 26), (26, 27, 29, 28), (28, 29, 31, 30), (30, 31, 33, 32), (32, 33, 35, 34), (34, 35, 37, 36), (3, 1, 39, 37, 35, 33, 31, 29, 27, 25, 23, 21, 19, 17, 15, 13, 11, 9, 7, 5), (36, 37, 39, 38), (38, 39, 1, 0), (28, 30, 55, 54), (53, 54, 74, 73), (38, 0, 40, 59), (4, 6, 43, 42), (14, 16, 48, 47), (0, 2, 41, 40), (24, 26, 53, 52), (34, 36, 58, 57), (10, 12, 46, 45), (20, 22, 51, 50), (30, 32, 56, 55), (6, 8, 44, 43), (16, 18, 49, 48), (26, 28, 54, 53), (36, 38, 59, 58), (2, 4, 42, 41), (12, 14, 47, 46), (22, 24, 52, 51), (32, 34, 57, 56), (8, 10, 45, 44), (18, 20, 50, 49), (60, 61, 62, 63, 64, 65, 66, 67, 68, 69, 70, 71, 72, 73, 74, 75, 76, 77, 78, 79), (46, 47, 67, 66), (54, 55, 75, 74), (47, 48, 68, 67), (40, 41, 61, 60), (55, 56, 76, 75), (48, 49, 69, 68), (41, 42, 62, 61), (56, 57, 77, 76), (49, 50, 70, 69), (42, 43, 63, 62), (57, 58, 78, 77), (50, 51, 71, 70), (43, 44, 64, 63), (58, 59, 79, 78), (51, 52, 72, 71), (44, 45, 65, 64), (59, 40, 60, 79), (52, 53, 73, 72), (45, 46, 66, 65)])
_uv = me_cylinder_002.uv_layers.new(name='UVMap')
_uv.uv.foreach_set('vector', [1.0, 0.5, 1.0, 1.0, 0.95, 1.0, 0.95, 0.5, 0.95, 0.5, 0.95, 1.0, 0.9, 1.0, 0.9, 0.5, 0.9, 0.5, 0.9, 1.0, 0.85, 1.0, 0.85, 0.5, 0.85, 0.5, 0.85, 1.0, 0.8, 1.0, 0.8, 0.5, 0.8, 0.5, 0.8, 1.0, 0.75, 1.0, 0.75, 0.5, 0.75, 0.5, 0.75, 1.0, 0.7, 1.0, 0.7, 0.5, 0.7, 0.5, 0.7, 1.0, 0.65, 1.0, 0.65, 0.5, 0.65, 0.5, 0.65, 1.0, 0.6, 1.0, 0.6, 0.5, 0.6, 0.5, 0.6, 1.0, 0.55, 1.0, 0.55, 0.5, 0.55, 0.5, 0.55, 1.0, 0.5, 1.0, 0.5, 0.5, 0.5, 0.5, 0.5, 1.0, 0.45, 1.0, 0.45, 0.5, 0.45, 0.5, 0.45, 1.0, 0.4, 1.0, 0.4, 0.5, 0.4, 0.5, 0.4, 1.0, 0.35, 1.0, 0.35, 0.5, 0.35, 0.5, 0.35, 1.0, 0.3, 1.0, 0.3, 0.5, 0.3, 0.5, 0.3, 1.0, 0.25, 1.0, 0.25, 0.5, 0.25, 0.5, 0.25, 1.0, 0.2, 1.0, 0.2, 0.5, 0.2, 0.5, 0.2, 1.0, 0.15, 1.0, 0.15, 0.5, 0.15, 0.5, 0.15, 1.0, 0.1, 1.0, 0.1, 0.5, 0.3242, 0.4783, 0.25, 0.49, 0.1758, 0.4783, 0.1089, 0.4442, 0.05584, 0.3911, 0.02175, 0.3242, 0.01, 0.25, 0.02175, 0.1758, 0.05584, 0.1089, 0.1089, 0.05584, 0.1758, 0.02175, 0.25, 0.01, 0.3242, 0.02175, 0.3911, 0.05584, 0.4442, 0.1089, 0.4783, 0.1758, 0.49, 0.25, 0.4783, 0.3242, 0.4442, 0.3911, 0.3911, 0.4442, 0.1, 0.5, 0.1, 1.0, 0.05, 1.0, 0.05, 0.5, 0.05, 0.5, 0.05, 1.0, -1.565e-07, 1.0, -1.565e-07, 0.5, 0.3, 0.5, 0.25, 0.5, 0.25, 0.5, 0.3, 0.5, 0.35, 0.5, 0.3, 0.5, 0.3, 0.5, 0.35, 0.5, 0.05, 0.5, -1.565e-07, 0.5, -1.565e-07, 0.5, 0.05, 0.5, 0.9, 0.5, 0.85, 0.5, 0.85, 0.5, 0.9, 0.5, 0.65, 0.5, 0.6, 0.5, 0.6, 0.5, 0.65, 0.5, 1.0, 0.5, 0.95, 0.5, 0.95, 0.5, 1.0, 0.5, 0.4, 0.5, 0.35, 0.5, 0.35, 0.5, 0.4, 0.5, 0.15, 0.5, 0.1, 0.5, 0.1, 0.5, 0.15, 0.5, 0.75, 0.5, 0.7, 0.5, 0.7, 0.5, 0.75, 0.5, 0.5, 0.5, 0.45, 0.5, 0.45, 0.5, 0.5, 0.5, 0.25, 0.5, 0.2, 0.5, 0.2, 0.5, 0.25, 0.5, 0.85, 0.5, 0.8, 0.5, 0.8, 0.5, 0.85, 0.5, 0.6, 0.5, 0.55, 0.5, 0.55, 0.5, 0.6, 0.5, 0.35, 0.5, 0.3, 0.5, 0.3, 0.5, 0.35, 0.5, 0.1, 0.5, 0.05, 0.5, 0.05, 0.5, 0.1, 0.5, 0.95, 0.5, 0.9, 0.5, 0.9, 0.5, 0.95, 0.5, 0.7, 0.5, 0.65, 0.5, 0.65, 0.5, 0.7, 0.5, 0.45, 0.5, 0.4, 0.5, 0.4, 0.5, 0.45, 0.5, 0.2, 0.5, 0.15, 0.5, 0.15, 0.5, 0.2, 0.5, 0.8, 0.5, 0.75, 0.5, 0.75, 0.5, 0.8, 0.5, 0.55, 0.5, 0.5, 0.5, 0.5, 0.5, 0.55, 0.5, 0.75, 0.49, 0.8242, 0.4783, 0.8911, 0.4442, 0.9442, 0.3911, 0.9783, 0.3242, 0.99, 0.25, 0.9783, 0.1758, 0.9442, 0.1089, 0.8911, 0.05584, 0.8242, 0.02175, 0.75, 0.01, 0.6758, 0.02175, 0.6089, 0.05584, 0.5558, 0.1089, 0.5217, 0.1758, 0.51, 0.25, 0.5217, 0.3242, 0.5558, 0.3911, 0.6089, 0.4442, 0.6758, 0.4783, 0.7, 0.5, 0.65, 0.5, 0.65, 0.5, 0.7, 0.5, 0.3, 0.5, 0.25, 0.5, 0.25, 0.5, 0.3, 0.5, 0.65, 0.5, 0.6, 0.5, 0.6, 0.5, 0.65, 0.5, 1.0, 0.5, 0.95, 0.5, 0.95, 0.5, 1.0, 0.5, 0.25, 0.5, 0.2, 0.5, 0.2, 0.5, 0.25, 0.5, 0.6, 0.5, 0.55, 0.5, 0.55, 0.5, 0.6, 0.5, 0.95, 0.5, 0.9, 0.5, 0.9, 0.5, 0.95, 0.5, 0.2, 0.5, 0.15, 0.5, 0.15, 0.5, 0.2, 0.5, 0.55, 0.5, 0.5, 0.5, 0.5, 0.5, 0.55, 0.5, 0.9, 0.5, 0.85, 0.5, 0.85, 0.5, 0.9, 0.5, 0.15, 0.5, 0.1, 0.5, 0.1, 0.5, 0.15, 0.5, 0.5, 0.5, 0.45, 0.5, 0.45, 0.5, 0.5, 0.5, 0.85, 0.5, 0.8, 0.5, 0.8, 0.5, 0.85, 0.5, 0.1, 0.5, 0.05, 0.5, 0.05, 0.5, 0.1, 0.5, 0.45, 0.5, 0.4, 0.5, 0.4, 0.5, 0.45, 0.5, 0.8, 0.5, 0.75, 0.5, 0.75, 0.5, 0.8, 0.5, 0.05, 0.5, -1.565e-07, 0.5, -1.565e-07, 0.5, 0.05, 0.5, 0.4, 0.5, 0.35, 0.5, 0.35, 0.5, 0.4, 0.5, 0.75, 0.5, 0.7, 0.5, 0.7, 0.5, 0.75, 0.5])
me_cylinder_002.use_remesh_fix_poles = True
me_cylinder_002.use_remesh_preserve_attributes = False
me_cylinder_002.use_mirror_vertex_groups = False
me_cylinder_002.update()
me_cylinder_003 = bpy.data.meshes.new('Cylinder.003')
me_cylinder_003.from_pydata([(-8.872e-09, 1.102, -1.102), (-8.872e-09, 1.102, 1.102), (0.3405, 1.048, -1.102), (0.3405, 1.048, 1.102), (0.6476, 0.8914, -1.102), (0.6476, 0.8914, 1.102), (0.8914, 0.6476, -1.102), (0.8914, 0.6476, 1.102), (1.048, 0.3405, -1.102), (1.048, 0.3405, 1.102), (1.102, -7.576e-08, -1.102), (1.102, -7.576e-08, 1.102), (1.048, -0.3405, -1.102), (1.048, -0.3405, 1.102), (0.8914, -0.6476, -1.102), (0.8914, -0.6476, 1.102), (0.6476, -0.8914, -1.102), (0.6476, -0.8914, 1.102), (0.3405, -1.048, -1.102), (0.3405, -1.048, 1.102), (-3.679e-07, -1.102, -1.102), (-3.679e-07, -1.102, 1.102), (-0.3405, -1.048, -1.102), (-0.3405, -1.048, 1.102), (-0.6476, -0.8914, -1.102), (-0.6476, -0.8914, 1.102), (-0.8914, -0.6476, -1.102), (-0.8914, -0.6476, 1.102), (-1.048, -0.3405, -1.102), (-1.048, -0.3405, 1.102), (-1.102, 1.036e-06, -1.102), (-1.102, 1.036e-06, 1.102), (-1.048, 0.3405, -1.102), (-1.048, 0.3405, 1.102), (-0.8914, 0.6476, -1.102), (-0.8914, 0.6476, 1.102), (-0.6476, 0.8914, -1.102), (-0.6476, 0.8914, 1.102), (-0.3405, 1.048, -1.102), (-0.3405, 1.048, 1.102), (-8.872e-09, 1.102, -1.102), (0.3405, 1.048, -1.102), (0.6476, 0.8914, -1.102), (0.8914, 0.6476, -1.102), (1.048, 0.3405, -1.102), (1.102, -7.576e-08, -1.102), (1.048, -0.3405, -1.102), (0.8914, -0.6476, -1.102), (0.6476, -0.8914, -1.102), (0.3405, -1.048, -1.102), (-3.679e-07, -1.102, -1.102), (-0.3405, -1.048, -1.102), (-0.6476, -0.8914, -1.102), (-0.8914, -0.6476, -1.102), (-1.048, -0.3405, -1.102), (-1.102, 1.036e-06, -1.102), (-1.048, 0.3405, -1.102), (-0.8914, 0.6476, -1.102), (-0.6476, 0.8914, -1.102), (-0.3405, 1.048, -1.102), (-8.872e-09, 1.102, -1.102), (0.3405, 1.048, -1.102), (0.6476, 0.8914, -1.102), (0.8914, 0.6476, -1.102), (1.048, 0.3405, -1.102), (1.102, -7.576e-08, -1.102), (1.048, -0.3405, -1.102), (0.8914, -0.6476, -1.102), (0.6476, -0.8914, -1.102), (0.3405, -1.048, -1.102), (-3.679e-07, -1.102, -1.102), (-0.3405, -1.048, -1.102), (-0.6476, -0.8914, -1.102), (-0.8914, -0.6476, -1.102), (-1.048, -0.3405, -1.102), (-1.102, 1.036e-06, -1.102), (-1.048, 0.3405, -1.102), (-0.8914, 0.6476, -1.102), (-0.6476, 0.8914, -1.102), (-0.3405, 1.048, -1.102)], [], [(0, 1, 3, 2), (2, 3, 5, 4), (4, 5, 7, 6), (6, 7, 9, 8), (8, 9, 11, 10), (10, 11, 13, 12), (12, 13, 15, 14), (14, 15, 17, 16), (16, 17, 19, 18), (18, 19, 21, 20), (20, 21, 23, 22), (22, 23, 25, 24), (24, 25, 27, 26), (26, 27, 29, 28), (28, 29, 31, 30), (30, 31, 33, 32), (32, 33, 35, 34), (34, 35, 37, 36), (3, 1, 39, 37, 35, 33, 31, 29, 27, 25, 23, 21, 19, 17, 15, 13, 11, 9, 7, 5), (36, 37, 39, 38), (38, 39, 1, 0), (28, 30, 55, 54), (53, 54, 74, 73), (38, 0, 40, 59), (4, 6, 43, 42), (14, 16, 48, 47), (0, 2, 41, 40), (24, 26, 53, 52), (34, 36, 58, 57), (10, 12, 46, 45), (20, 22, 51, 50), (30, 32, 56, 55), (6, 8, 44, 43), (16, 18, 49, 48), (26, 28, 54, 53), (36, 38, 59, 58), (2, 4, 42, 41), (12, 14, 47, 46), (22, 24, 52, 51), (32, 34, 57, 56), (8, 10, 45, 44), (18, 20, 50, 49), (60, 61, 62, 63, 64, 65, 66, 67, 68, 69, 70, 71, 72, 73, 74, 75, 76, 77, 78, 79), (46, 47, 67, 66), (54, 55, 75, 74), (47, 48, 68, 67), (40, 41, 61, 60), (55, 56, 76, 75), (48, 49, 69, 68), (41, 42, 62, 61), (56, 57, 77, 76), (49, 50, 70, 69), (42, 43, 63, 62), (57, 58, 78, 77), (50, 51, 71, 70), (43, 44, 64, 63), (58, 59, 79, 78), (51, 52, 72, 71), (44, 45, 65, 64), (59, 40, 60, 79), (52, 53, 73, 72), (45, 46, 66, 65)])
_uv = me_cylinder_003.uv_layers.new(name='UVMap')
_uv.uv.foreach_set('vector', [1.0, 0.5, 1.0, 1.0, 0.95, 1.0, 0.95, 0.5, 0.95, 0.5, 0.95, 1.0, 0.9, 1.0, 0.9, 0.5, 0.9, 0.5, 0.9, 1.0, 0.85, 1.0, 0.85, 0.5, 0.85, 0.5, 0.85, 1.0, 0.8, 1.0, 0.8, 0.5, 0.8, 0.5, 0.8, 1.0, 0.75, 1.0, 0.75, 0.5, 0.75, 0.5, 0.75, 1.0, 0.7, 1.0, 0.7, 0.5, 0.7, 0.5, 0.7, 1.0, 0.65, 1.0, 0.65, 0.5, 0.65, 0.5, 0.65, 1.0, 0.6, 1.0, 0.6, 0.5, 0.6, 0.5, 0.6, 1.0, 0.55, 1.0, 0.55, 0.5, 0.55, 0.5, 0.55, 1.0, 0.5, 1.0, 0.5, 0.5, 0.5, 0.5, 0.5, 1.0, 0.45, 1.0, 0.45, 0.5, 0.45, 0.5, 0.45, 1.0, 0.4, 1.0, 0.4, 0.5, 0.4, 0.5, 0.4, 1.0, 0.35, 1.0, 0.35, 0.5, 0.35, 0.5, 0.35, 1.0, 0.3, 1.0, 0.3, 0.5, 0.3, 0.5, 0.3, 1.0, 0.25, 1.0, 0.25, 0.5, 0.25, 0.5, 0.25, 1.0, 0.2, 1.0, 0.2, 0.5, 0.2, 0.5, 0.2, 1.0, 0.15, 1.0, 0.15, 0.5, 0.15, 0.5, 0.15, 1.0, 0.1, 1.0, 0.1, 0.5, 0.3242, 0.4783, 0.25, 0.49, 0.1758, 0.4783, 0.1089, 0.4442, 0.05584, 0.3911, 0.02175, 0.3242, 0.01, 0.25, 0.02175, 0.1758, 0.05584, 0.1089, 0.1089, 0.05584, 0.1758, 0.02175, 0.25, 0.01, 0.3242, 0.02175, 0.3911, 0.05584, 0.4442, 0.1089, 0.4783, 0.1758, 0.49, 0.25, 0.4783, 0.3242, 0.4442, 0.3911, 0.3911, 0.4442, 0.1, 0.5, 0.1, 1.0, 0.05, 1.0, 0.05, 0.5, 0.05, 0.5, 0.05, 1.0, -1.565e-07, 1.0, -1.565e-07, 0.5, 0.3, 0.5, 0.25, 0.5, 0.25, 0.5, 0.3, 0.5, 0.35, 0.5, 0.3, 0.5, 0.3, 0.5, 0.35, 0.5, 0.05, 0.5, -1.565e-07, 0.5, -1.565e-07, 0.5, 0.05, 0.5, 0.9, 0.5, 0.85, 0.5, 0.85, 0.5, 0.9, 0.5, 0.65, 0.5, 0.6, 0.5, 0.6, 0.5, 0.65, 0.5, 1.0, 0.5, 0.95, 0.5, 0.95, 0.5, 1.0, 0.5, 0.4, 0.5, 0.35, 0.5, 0.35, 0.5, 0.4, 0.5, 0.15, 0.5, 0.1, 0.5, 0.1, 0.5, 0.15, 0.5, 0.75, 0.5, 0.7, 0.5, 0.7, 0.5, 0.75, 0.5, 0.5, 0.5, 0.45, 0.5, 0.45, 0.5, 0.5, 0.5, 0.25, 0.5, 0.2, 0.5, 0.2, 0.5, 0.25, 0.5, 0.85, 0.5, 0.8, 0.5, 0.8, 0.5, 0.85, 0.5, 0.6, 0.5, 0.55, 0.5, 0.55, 0.5, 0.6, 0.5, 0.35, 0.5, 0.3, 0.5, 0.3, 0.5, 0.35, 0.5, 0.1, 0.5, 0.05, 0.5, 0.05, 0.5, 0.1, 0.5, 0.95, 0.5, 0.9, 0.5, 0.9, 0.5, 0.95, 0.5, 0.7, 0.5, 0.65, 0.5, 0.65, 0.5, 0.7, 0.5, 0.45, 0.5, 0.4, 0.5, 0.4, 0.5, 0.45, 0.5, 0.2, 0.5, 0.15, 0.5, 0.15, 0.5, 0.2, 0.5, 0.8, 0.5, 0.75, 0.5, 0.75, 0.5, 0.8, 0.5, 0.55, 0.5, 0.5, 0.5, 0.5, 0.5, 0.55, 0.5, 0.75, 0.49, 0.8242, 0.4783, 0.8911, 0.4442, 0.9442, 0.3911, 0.9783, 0.3242, 0.99, 0.25, 0.9783, 0.1758, 0.9442, 0.1089, 0.8911, 0.05584, 0.8242, 0.02175, 0.75, 0.01, 0.6758, 0.02175, 0.6089, 0.05584, 0.5558, 0.1089, 0.5217, 0.1758, 0.51, 0.25, 0.5217, 0.3242, 0.5558, 0.3911, 0.6089, 0.4442, 0.6758, 0.4783, 0.7, 0.5, 0.65, 0.5, 0.65, 0.5, 0.7, 0.5, 0.3, 0.5, 0.25, 0.5, 0.25, 0.5, 0.3, 0.5, 0.65, 0.5, 0.6, 0.5, 0.6, 0.5, 0.65, 0.5, 1.0, 0.5, 0.95, 0.5, 0.95, 0.5, 1.0, 0.5, 0.25, 0.5, 0.2, 0.5, 0.2, 0.5, 0.25, 0.5, 0.6, 0.5, 0.55, 0.5, 0.55, 0.5, 0.6, 0.5, 0.95, 0.5, 0.9, 0.5, 0.9, 0.5, 0.95, 0.5, 0.2, 0.5, 0.15, 0.5, 0.15, 0.5, 0.2, 0.5, 0.55, 0.5, 0.5, 0.5, 0.5, 0.5, 0.55, 0.5, 0.9, 0.5, 0.85, 0.5, 0.85, 0.5, 0.9, 0.5, 0.15, 0.5, 0.1, 0.5, 0.1, 0.5, 0.15, 0.5, 0.5, 0.5, 0.45, 0.5, 0.45, 0.5, 0.5, 0.5, 0.85, 0.5, 0.8, 0.5, 0.8, 0.5, 0.85, 0.5, 0.1, 0.5, 0.05, 0.5, 0.05, 0.5, 0.1, 0.5, 0.45, 0.5, 0.4, 0.5, 0.4, 0.5, 0.45, 0.5, 0.8, 0.5, 0.75, 0.5, 0.75, 0.5, 0.8, 0.5, 0.05, 0.5, -1.565e-07, 0.5, -1.565e-07, 0.5, 0.05, 0.5, 0.4, 0.5, 0.35, 0.5, 0.35, 0.5, 0.4, 0.5, 0.75, 0.5, 0.7, 0.5, 0.7, 0.5, 0.75, 0.5])
me_cylinder_003.use_remesh_fix_poles = True
me_cylinder_003.use_remesh_preserve_attributes = False
me_cylinder_003.use_mirror_vertex_groups = False
me_cylinder_003.update()
me_cylinder_004 = bpy.data.meshes.new('Cylinder.004')
me_cylinder_004.from_pydata([(-8.872e-09, 1.102, -1.102), (-8.872e-09, 1.102, 1.102), (0.3405, 1.048, -1.102), (0.3405, 1.048, 1.102), (0.6476, 0.8914, -1.102), (0.6476, 0.8914, 1.102), (0.8914, 0.6476, -1.102), (0.8914, 0.6476, 1.102), (1.048, 0.3405, -1.102), (1.048, 0.3405, 1.102), (1.102, -7.576e-08, -1.102), (1.102, -7.576e-08, 1.102), (1.048, -0.3405, -1.102), (1.048, -0.3405, 1.102), (0.8914, -0.6476, -1.102), (0.8914, -0.6476, 1.102), (0.6476, -0.8914, -1.102), (0.6476, -0.8914, 1.102), (0.3405, -1.048, -1.102), (0.3405, -1.048, 1.102), (-3.679e-07, -1.102, -1.102), (-3.679e-07, -1.102, 1.102), (-0.3405, -1.048, -1.102), (-0.3405, -1.048, 1.102), (-0.6476, -0.8914, -1.102), (-0.6476, -0.8914, 1.102), (-0.8914, -0.6476, -1.102), (-0.8914, -0.6476, 1.102), (-1.048, -0.3405, -1.102), (-1.048, -0.3405, 1.102), (-1.102, 1.036e-06, -1.102), (-1.102, 1.036e-06, 1.102), (-1.048, 0.3405, -1.102), (-1.048, 0.3405, 1.102), (-0.8914, 0.6476, -1.102), (-0.8914, 0.6476, 1.102), (-0.6476, 0.8914, -1.102), (-0.6476, 0.8914, 1.102), (-0.3405, 1.048, -1.102), (-0.3405, 1.048, 1.102), (-8.872e-09, 1.102, -1.102), (0.3405, 1.048, -1.102), (0.6476, 0.8914, -1.102), (0.8914, 0.6476, -1.102), (1.048, 0.3405, -1.102), (1.102, -7.576e-08, -1.102), (1.048, -0.3405, -1.102), (0.8914, -0.6476, -1.102), (0.6476, -0.8914, -1.102), (0.3405, -1.048, -1.102), (-3.679e-07, -1.102, -1.102), (-0.3405, -1.048, -1.102), (-0.6476, -0.8914, -1.102), (-0.8914, -0.6476, -1.102), (-1.048, -0.3405, -1.102), (-1.102, 1.036e-06, -1.102), (-1.048, 0.3405, -1.102), (-0.8914, 0.6476, -1.102), (-0.6476, 0.8914, -1.102), (-0.3405, 1.048, -1.102), (-8.872e-09, 1.102, -1.102), (0.3405, 1.048, -1.102), (0.6476, 0.8914, -1.102), (0.8914, 0.6476, -1.102), (1.048, 0.3405, -1.102), (1.102, -7.576e-08, -1.102), (1.048, -0.3405, -1.102), (0.8914, -0.6476, -1.102), (0.6476, -0.8914, -1.102), (0.3405, -1.048, -1.102), (-3.679e-07, -1.102, -1.102), (-0.3405, -1.048, -1.102), (-0.6476, -0.8914, -1.102), (-0.8914, -0.6476, -1.102), (-1.048, -0.3405, -1.102), (-1.102, 1.036e-06, -1.102), (-1.048, 0.3405, -1.102), (-0.8914, 0.6476, -1.102), (-0.6476, 0.8914, -1.102), (-0.3405, 1.048, -1.102)], [], [(0, 1, 3, 2), (2, 3, 5, 4), (4, 5, 7, 6), (6, 7, 9, 8), (8, 9, 11, 10), (10, 11, 13, 12), (12, 13, 15, 14), (14, 15, 17, 16), (16, 17, 19, 18), (18, 19, 21, 20), (20, 21, 23, 22), (22, 23, 25, 24), (24, 25, 27, 26), (26, 27, 29, 28), (28, 29, 31, 30), (30, 31, 33, 32), (32, 33, 35, 34), (34, 35, 37, 36), (3, 1, 39, 37, 35, 33, 31, 29, 27, 25, 23, 21, 19, 17, 15, 13, 11, 9, 7, 5), (36, 37, 39, 38), (38, 39, 1, 0), (28, 30, 55, 54), (53, 54, 74, 73), (38, 0, 40, 59), (4, 6, 43, 42), (14, 16, 48, 47), (0, 2, 41, 40), (24, 26, 53, 52), (34, 36, 58, 57), (10, 12, 46, 45), (20, 22, 51, 50), (30, 32, 56, 55), (6, 8, 44, 43), (16, 18, 49, 48), (26, 28, 54, 53), (36, 38, 59, 58), (2, 4, 42, 41), (12, 14, 47, 46), (22, 24, 52, 51), (32, 34, 57, 56), (8, 10, 45, 44), (18, 20, 50, 49), (60, 61, 62, 63, 64, 65, 66, 67, 68, 69, 70, 71, 72, 73, 74, 75, 76, 77, 78, 79), (46, 47, 67, 66), (54, 55, 75, 74), (47, 48, 68, 67), (40, 41, 61, 60), (55, 56, 76, 75), (48, 49, 69, 68), (41, 42, 62, 61), (56, 57, 77, 76), (49, 50, 70, 69), (42, 43, 63, 62), (57, 58, 78, 77), (50, 51, 71, 70), (43, 44, 64, 63), (58, 59, 79, 78), (51, 52, 72, 71), (44, 45, 65, 64), (59, 40, 60, 79), (52, 53, 73, 72), (45, 46, 66, 65)])
_uv = me_cylinder_004.uv_layers.new(name='UVMap')
_uv.uv.foreach_set('vector', [1.0, 0.5, 1.0, 1.0, 0.95, 1.0, 0.95, 0.5, 0.95, 0.5, 0.95, 1.0, 0.9, 1.0, 0.9, 0.5, 0.9, 0.5, 0.9, 1.0, 0.85, 1.0, 0.85, 0.5, 0.85, 0.5, 0.85, 1.0, 0.8, 1.0, 0.8, 0.5, 0.8, 0.5, 0.8, 1.0, 0.75, 1.0, 0.75, 0.5, 0.75, 0.5, 0.75, 1.0, 0.7, 1.0, 0.7, 0.5, 0.7, 0.5, 0.7, 1.0, 0.65, 1.0, 0.65, 0.5, 0.65, 0.5, 0.65, 1.0, 0.6, 1.0, 0.6, 0.5, 0.6, 0.5, 0.6, 1.0, 0.55, 1.0, 0.55, 0.5, 0.55, 0.5, 0.55, 1.0, 0.5, 1.0, 0.5, 0.5, 0.5, 0.5, 0.5, 1.0, 0.45, 1.0, 0.45, 0.5, 0.45, 0.5, 0.45, 1.0, 0.4, 1.0, 0.4, 0.5, 0.4, 0.5, 0.4, 1.0, 0.35, 1.0, 0.35, 0.5, 0.35, 0.5, 0.35, 1.0, 0.3, 1.0, 0.3, 0.5, 0.3, 0.5, 0.3, 1.0, 0.25, 1.0, 0.25, 0.5, 0.25, 0.5, 0.25, 1.0, 0.2, 1.0, 0.2, 0.5, 0.2, 0.5, 0.2, 1.0, 0.15, 1.0, 0.15, 0.5, 0.15, 0.5, 0.15, 1.0, 0.1, 1.0, 0.1, 0.5, 0.3242, 0.4783, 0.25, 0.49, 0.1758, 0.4783, 0.1089, 0.4442, 0.05584, 0.3911, 0.02175, 0.3242, 0.01, 0.25, 0.02175, 0.1758, 0.05584, 0.1089, 0.1089, 0.05584, 0.1758, 0.02175, 0.25, 0.01, 0.3242, 0.02175, 0.3911, 0.05584, 0.4442, 0.1089, 0.4783, 0.1758, 0.49, 0.25, 0.4783, 0.3242, 0.4442, 0.3911, 0.3911, 0.4442, 0.1, 0.5, 0.1, 1.0, 0.05, 1.0, 0.05, 0.5, 0.05, 0.5, 0.05, 1.0, -1.565e-07, 1.0, -1.565e-07, 0.5, 0.3, 0.5, 0.25, 0.5, 0.25, 0.5, 0.3, 0.5, 0.35, 0.5, 0.3, 0.5, 0.3, 0.5, 0.35, 0.5, 0.05, 0.5, -1.565e-07, 0.5, -1.565e-07, 0.5, 0.05, 0.5, 0.9, 0.5, 0.85, 0.5, 0.85, 0.5, 0.9, 0.5, 0.65, 0.5, 0.6, 0.5, 0.6, 0.5, 0.65, 0.5, 1.0, 0.5, 0.95, 0.5, 0.95, 0.5, 1.0, 0.5, 0.4, 0.5, 0.35, 0.5, 0.35, 0.5, 0.4, 0.5, 0.15, 0.5, 0.1, 0.5, 0.1, 0.5, 0.15, 0.5, 0.75, 0.5, 0.7, 0.5, 0.7, 0.5, 0.75, 0.5, 0.5, 0.5, 0.45, 0.5, 0.45, 0.5, 0.5, 0.5, 0.25, 0.5, 0.2, 0.5, 0.2, 0.5, 0.25, 0.5, 0.85, 0.5, 0.8, 0.5, 0.8, 0.5, 0.85, 0.5, 0.6, 0.5, 0.55, 0.5, 0.55, 0.5, 0.6, 0.5, 0.35, 0.5, 0.3, 0.5, 0.3, 0.5, 0.35, 0.5, 0.1, 0.5, 0.05, 0.5, 0.05, 0.5, 0.1, 0.5, 0.95, 0.5, 0.9, 0.5, 0.9, 0.5, 0.95, 0.5, 0.7, 0.5, 0.65, 0.5, 0.65, 0.5, 0.7, 0.5, 0.45, 0.5, 0.4, 0.5, 0.4, 0.5, 0.45, 0.5, 0.2, 0.5, 0.15, 0.5, 0.15, 0.5, 0.2, 0.5, 0.8, 0.5, 0.75, 0.5, 0.75, 0.5, 0.8, 0.5, 0.55, 0.5, 0.5, 0.5, 0.5, 0.5, 0.55, 0.5, 0.75, 0.49, 0.8242, 0.4783, 0.8911, 0.4442, 0.9442, 0.3911, 0.9783, 0.3242, 0.99, 0.25, 0.9783, 0.1758, 0.9442, 0.1089, 0.8911, 0.05584, 0.8242, 0.02175, 0.75, 0.01, 0.6758, 0.02175, 0.6089, 0.05584, 0.5558, 0.1089, 0.5217, 0.1758, 0.51, 0.25, 0.5217, 0.3242, 0.5558, 0.3911, 0.6089, 0.4442, 0.6758, 0.4783, 0.7, 0.5, 0.65, 0.5, 0.65, 0.5, 0.7, 0.5, 0.3, 0.5, 0.25, 0.5, 0.25, 0.5, 0.3, 0.5, 0.65, 0.5, 0.6, 0.5, 0.6, 0.5, 0.65, 0.5, 1.0, 0.5, 0.95, 0.5, 0.95, 0.5, 1.0, 0.5, 0.25, 0.5, 0.2, 0.5, 0.2, 0.5, 0.25, 0.5, 0.6, 0.5, 0.55, 0.5, 0.55, 0.5, 0.6, 0.5, 0.95, 0.5, 0.9, 0.5, 0.9, 0.5, 0.95, 0.5, 0.2, 0.5, 0.15, 0.5, 0.15, 0.5, 0.2, 0.5, 0.55, 0.5, 0.5, 0.5, 0.5, 0.5, 0.55, 0.5, 0.9, 0.5, 0.85, 0.5, 0.85, 0.5, 0.9, 0.5, 0.15, 0.5, 0.1, 0.5, 0.1, 0.5, 0.15, 0.5, 0.5, 0.5, 0.45, 0.5, 0.45, 0.5, 0.5, 0.5, 0.85, 0.5, 0.8, 0.5, 0.8, 0.5, 0.85, 0.5, 0.1, 0.5, 0.05, 0.5, 0.05, 0.5, 0.1, 0.5, 0.45, 0.5, 0.4, 0.5, 0.4, 0.5, 0.45, 0.5, 0.8, 0.5, 0.75, 0.5, 0.75, 0.5, 0.8, 0.5, 0.05, 0.5, -1.565e-07, 0.5, -1.565e-07, 0.5, 0.05, 0.5, 0.4, 0.5, 0.35, 0.5, 0.35, 0.5, 0.4, 0.5, 0.75, 0.5, 0.7, 0.5, 0.7, 0.5, 0.75, 0.5])
me_cylinder_004.use_remesh_fix_poles = True
me_cylinder_004.use_remesh_preserve_attributes = False
me_cylinder_004.use_mirror_vertex_groups = False
me_cylinder_004.update()
me_cylinder_005 = bpy.data.meshes.new('Cylinder.005')
me_cylinder_005.from_pydata([(-8.872e-09, 1.102, -1.102), (-8.872e-09, 1.102, 1.102), (0.3405, 1.048, -1.102), (0.3405, 1.048, 1.102), (0.6476, 0.8914, -1.102), (0.6476, 0.8914, 1.102), (0.8914, 0.6476, -1.102), (0.8914, 0.6476, 1.102), (1.048, 0.3405, -1.102), (1.048, 0.3405, 1.102), (1.102, -7.576e-08, -1.102), (1.102, -7.576e-08, 1.102), (1.048, -0.3405, -1.102), (1.048, -0.3405, 1.102), (0.8914, -0.6476, -1.102), (0.8914, -0.6476, 1.102), (0.6476, -0.8914, -1.102), (0.6476, -0.8914, 1.102), (0.3405, -1.048, -1.102), (0.3405, -1.048, 1.102), (-3.679e-07, -1.102, -1.102), (-3.679e-07, -1.102, 1.102), (-0.3405, -1.048, -1.102), (-0.3405, -1.048, 1.102), (-0.6476, -0.8914, -1.102), (-0.6476, -0.8914, 1.102), (-0.8914, -0.6476, -1.102), (-0.8914, -0.6476, 1.102), (-1.048, -0.3405, -1.102), (-1.048, -0.3405, 1.102), (-1.102, 1.036e-06, -1.102), (-1.102, 1.036e-06, 1.102), (-1.048, 0.3405, -1.102), (-1.048, 0.3405, 1.102), (-0.8914, 0.6476, -1.102), (-0.8914, 0.6476, 1.102), (-0.6476, 0.8914, -1.102), (-0.6476, 0.8914, 1.102), (-0.3405, 1.048, -1.102), (-0.3405, 1.048, 1.102), (-8.872e-09, 1.102, -1.102), (0.3405, 1.048, -1.102), (0.6476, 0.8914, -1.102), (0.8914, 0.6476, -1.102), (1.048, 0.3405, -1.102), (1.102, -7.576e-08, -1.102), (1.048, -0.3405, -1.102), (0.8914, -0.6476, -1.102), (0.6476, -0.8914, -1.102), (0.3405, -1.048, -1.102), (-3.679e-07, -1.102, -1.102), (-0.3405, -1.048, -1.102), (-0.6476, -0.8914, -1.102), (-0.8914, -0.6476, -1.102), (-1.048, -0.3405, -1.102), (-1.102, 1.036e-06, -1.102), (-1.048, 0.3405, -1.102), (-0.8914, 0.6476, -1.102), (-0.6476, 0.8914, -1.102), (-0.3405, 1.048, -1.102), (-8.872e-09, 1.102, -1.102), (0.3405, 1.048, -1.102), (0.6476, 0.8914, -1.102), (0.8914, 0.6476, -1.102), (1.048, 0.3405, -1.102), (1.102, -7.576e-08, -1.102), (1.048, -0.3405, -1.102), (0.8914, -0.6476, -1.102), (0.6476, -0.8914, -1.102), (0.3405, -1.048, -1.102), (-3.679e-07, -1.102, -1.102), (-0.3405, -1.048, -1.102), (-0.6476, -0.8914, -1.102), (-0.8914, -0.6476, -1.102), (-1.048, -0.3405, -1.102), (-1.102, 1.036e-06, -1.102), (-1.048, 0.3405, -1.102), (-0.8914, 0.6476, -1.102), (-0.6476, 0.8914, -1.102), (-0.3405, 1.048, -1.102)], [], [(0, 1, 3, 2), (2, 3, 5, 4), (4, 5, 7, 6), (6, 7, 9, 8), (8, 9, 11, 10), (10, 11, 13, 12), (12, 13, 15, 14), (14, 15, 17, 16), (16, 17, 19, 18), (18, 19, 21, 20), (20, 21, 23, 22), (22, 23, 25, 24), (24, 25, 27, 26), (26, 27, 29, 28), (28, 29, 31, 30), (30, 31, 33, 32), (32, 33, 35, 34), (34, 35, 37, 36), (3, 1, 39, 37, 35, 33, 31, 29, 27, 25, 23, 21, 19, 17, 15, 13, 11, 9, 7, 5), (36, 37, 39, 38), (38, 39, 1, 0), (28, 30, 55, 54), (53, 54, 74, 73), (38, 0, 40, 59), (4, 6, 43, 42), (14, 16, 48, 47), (0, 2, 41, 40), (24, 26, 53, 52), (34, 36, 58, 57), (10, 12, 46, 45), (20, 22, 51, 50), (30, 32, 56, 55), (6, 8, 44, 43), (16, 18, 49, 48), (26, 28, 54, 53), (36, 38, 59, 58), (2, 4, 42, 41), (12, 14, 47, 46), (22, 24, 52, 51), (32, 34, 57, 56), (8, 10, 45, 44), (18, 20, 50, 49), (60, 61, 62, 63, 64, 65, 66, 67, 68, 69, 70, 71, 72, 73, 74, 75, 76, 77, 78, 79), (46, 47, 67, 66), (54, 55, 75, 74), (47, 48, 68, 67), (40, 41, 61, 60), (55, 56, 76, 75), (48, 49, 69, 68), (41, 42, 62, 61), (56, 57, 77, 76), (49, 50, 70, 69), (42, 43, 63, 62), (57, 58, 78, 77), (50, 51, 71, 70), (43, 44, 64, 63), (58, 59, 79, 78), (51, 52, 72, 71), (44, 45, 65, 64), (59, 40, 60, 79), (52, 53, 73, 72), (45, 46, 66, 65)])
_uv = me_cylinder_005.uv_layers.new(name='UVMap')
_uv.uv.foreach_set('vector', [1.0, 0.5, 1.0, 1.0, 0.95, 1.0, 0.95, 0.5, 0.95, 0.5, 0.95, 1.0, 0.9, 1.0, 0.9, 0.5, 0.9, 0.5, 0.9, 1.0, 0.85, 1.0, 0.85, 0.5, 0.85, 0.5, 0.85, 1.0, 0.8, 1.0, 0.8, 0.5, 0.8, 0.5, 0.8, 1.0, 0.75, 1.0, 0.75, 0.5, 0.75, 0.5, 0.75, 1.0, 0.7, 1.0, 0.7, 0.5, 0.7, 0.5, 0.7, 1.0, 0.65, 1.0, 0.65, 0.5, 0.65, 0.5, 0.65, 1.0, 0.6, 1.0, 0.6, 0.5, 0.6, 0.5, 0.6, 1.0, 0.55, 1.0, 0.55, 0.5, 0.55, 0.5, 0.55, 1.0, 0.5, 1.0, 0.5, 0.5, 0.5, 0.5, 0.5, 1.0, 0.45, 1.0, 0.45, 0.5, 0.45, 0.5, 0.45, 1.0, 0.4, 1.0, 0.4, 0.5, 0.4, 0.5, 0.4, 1.0, 0.35, 1.0, 0.35, 0.5, 0.35, 0.5, 0.35, 1.0, 0.3, 1.0, 0.3, 0.5, 0.3, 0.5, 0.3, 1.0, 0.25, 1.0, 0.25, 0.5, 0.25, 0.5, 0.25, 1.0, 0.2, 1.0, 0.2, 0.5, 0.2, 0.5, 0.2, 1.0, 0.15, 1.0, 0.15, 0.5, 0.15, 0.5, 0.15, 1.0, 0.1, 1.0, 0.1, 0.5, 0.3242, 0.4783, 0.25, 0.49, 0.1758, 0.4783, 0.1089, 0.4442, 0.05584, 0.3911, 0.02175, 0.3242, 0.01, 0.25, 0.02175, 0.1758, 0.05584, 0.1089, 0.1089, 0.05584, 0.1758, 0.02175, 0.25, 0.01, 0.3242, 0.02175, 0.3911, 0.05584, 0.4442, 0.1089, 0.4783, 0.1758, 0.49, 0.25, 0.4783, 0.3242, 0.4442, 0.3911, 0.3911, 0.4442, 0.1, 0.5, 0.1, 1.0, 0.05, 1.0, 0.05, 0.5, 0.05, 0.5, 0.05, 1.0, -1.565e-07, 1.0, -1.565e-07, 0.5, 0.3, 0.5, 0.25, 0.5, 0.25, 0.5, 0.3, 0.5, 0.35, 0.5, 0.3, 0.5, 0.3, 0.5, 0.35, 0.5, 0.05, 0.5, -1.565e-07, 0.5, -1.565e-07, 0.5, 0.05, 0.5, 0.9, 0.5, 0.85, 0.5, 0.85, 0.5, 0.9, 0.5, 0.65, 0.5, 0.6, 0.5, 0.6, 0.5, 0.65, 0.5, 1.0, 0.5, 0.95, 0.5, 0.95, 0.5, 1.0, 0.5, 0.4, 0.5, 0.35, 0.5, 0.35, 0.5, 0.4, 0.5, 0.15, 0.5, 0.1, 0.5, 0.1, 0.5, 0.15, 0.5, 0.75, 0.5, 0.7, 0.5, 0.7, 0.5, 0.75, 0.5, 0.5, 0.5, 0.45, 0.5, 0.45, 0.5, 0.5, 0.5, 0.25, 0.5, 0.2, 0.5, 0.2, 0.5, 0.25, 0.5, 0.85, 0.5, 0.8, 0.5, 0.8, 0.5, 0.85, 0.5, 0.6, 0.5, 0.55, 0.5, 0.55, 0.5, 0.6, 0.5, 0.35, 0.5, 0.3, 0.5, 0.3, 0.5, 0.35, 0.5, 0.1, 0.5, 0.05, 0.5, 0.05, 0.5, 0.1, 0.5, 0.95, 0.5, 0.9, 0.5, 0.9, 0.5, 0.95, 0.5, 0.7, 0.5, 0.65, 0.5, 0.65, 0.5, 0.7, 0.5, 0.45, 0.5, 0.4, 0.5, 0.4, 0.5, 0.45, 0.5, 0.2, 0.5, 0.15, 0.5, 0.15, 0.5, 0.2, 0.5, 0.8, 0.5, 0.75, 0.5, 0.75, 0.5, 0.8, 0.5, 0.55, 0.5, 0.5, 0.5, 0.5, 0.5, 0.55, 0.5, 0.75, 0.49, 0.8242, 0.4783, 0.8911, 0.4442, 0.9442, 0.3911, 0.9783, 0.3242, 0.99, 0.25, 0.9783, 0.1758, 0.9442, 0.1089, 0.8911, 0.05584, 0.8242, 0.02175, 0.75, 0.01, 0.6758, 0.02175, 0.6089, 0.05584, 0.5558, 0.1089, 0.5217, 0.1758, 0.51, 0.25, 0.5217, 0.3242, 0.5558, 0.3911, 0.6089, 0.4442, 0.6758, 0.4783, 0.7, 0.5, 0.65, 0.5, 0.65, 0.5, 0.7, 0.5, 0.3, 0.5, 0.25, 0.5, 0.25, 0.5, 0.3, 0.5, 0.65, 0.5, 0.6, 0.5, 0.6, 0.5, 0.65, 0.5, 1.0, 0.5, 0.95, 0.5, 0.95, 0.5, 1.0, 0.5, 0.25, 0.5, 0.2, 0.5, 0.2, 0.5, 0.25, 0.5, 0.6, 0.5, 0.55, 0.5, 0.55, 0.5, 0.6, 0.5, 0.95, 0.5, 0.9, 0.5, 0.9, 0.5, 0.95, 0.5, 0.2, 0.5, 0.15, 0.5, 0.15, 0.5, 0.2, 0.5, 0.55, 0.5, 0.5, 0.5, 0.5, 0.5, 0.55, 0.5, 0.9, 0.5, 0.85, 0.5, 0.85, 0.5, 0.9, 0.5, 0.15, 0.5, 0.1, 0.5, 0.1, 0.5, 0.15, 0.5, 0.5, 0.5, 0.45, 0.5, 0.45, 0.5, 0.5, 0.5, 0.85, 0.5, 0.8, 0.5, 0.8, 0.5, 0.85, 0.5, 0.1, 0.5, 0.05, 0.5, 0.05, 0.5, 0.1, 0.5, 0.45, 0.5, 0.4, 0.5, 0.4, 0.5, 0.45, 0.5, 0.8, 0.5, 0.75, 0.5, 0.75, 0.5, 0.8, 0.5, 0.05, 0.5, -1.565e-07, 0.5, -1.565e-07, 0.5, 0.05, 0.5, 0.4, 0.5, 0.35, 0.5, 0.35, 0.5, 0.4, 0.5, 0.75, 0.5, 0.7, 0.5, 0.7, 0.5, 0.75, 0.5])
me_cylinder_005.use_remesh_fix_poles = True
me_cylinder_005.use_remesh_preserve_attributes = False
me_cylinder_005.use_mirror_vertex_groups = False
me_cylinder_005.update()

# ---- objects
ob_light = bpy.data.objects.new('Light', light_light)
ob_camera = bpy.data.objects.new('Camera', cam_camera)
ob_cylinder = bpy.data.objects.new('Cylinder', me_cylinder)
ob_cylinder_001 = bpy.data.objects.new('Cylinder.001', me_cylinder_001)
ob_cylinder_002 = bpy.data.objects.new('Cylinder.002', me_cylinder_002)
ob_cylinder_003 = bpy.data.objects.new('Cylinder.003', me_cylinder_003)
ob_cylinder_004 = bpy.data.objects.new('Cylinder.004', me_cylinder_004)
ob_cylinder_005 = bpy.data.objects.new('Cylinder.005', me_cylinder_005)

# ---- transforms, parenting, visibility, modifiers, constraints
ob_light.location = (4.076, 1.005, 5.904)
ob_light.rotation_euler = (0.6503, 0.05522, 1.866)
ob_light.lock_rotations_4d = False
ob_light.empty_display_type = 'ARROWS'
ob_light.color = (0.0, 0.0, 0.0, 0.0)
ob_light.lineart.crease_threshold = 0.0
ob_camera.location = (7.359, -6.926, 4.958)
ob_camera.rotation_euler = (1.109, 0.0, 0.8149)
ob_camera.lock_rotations_4d = False
ob_camera.empty_display_type = 'ARROWS'
ob_camera.color = (0.0, 0.0, 0.0, 0.0)
ob_camera.display_type = 'WIRE'
ob_camera.lineart.crease_threshold = 0.0
ob_cylinder.location = (0.0, 0.0, 0.0)
ob_cylinder.lineart.crease_threshold = 0.0
_m = ob_cylinder.modifiers.new('Subdivision', 'SUBSURF')
_m.uv_smooth = 'PRESERVE_CORNERS'
_m.levels = 2
ob_cylinder_001.location = (1.56, -0.2072, 1.618)
ob_cylinder_001.rotation_euler = (-0.007285, 0.4509, -0.03667)
ob_cylinder_001.scale = (-0.1305, -0.1305, -0.0169)
ob_cylinder_001.lineart.crease_threshold = 0.0
_m = ob_cylinder_001.modifiers.new('Subdivision', 'SUBSURF')
_m.uv_smooth = 'PRESERVE_CORNERS'
_m.levels = 2
ob_cylinder_002.location = (0.7197, -1.105, 1.746)
ob_cylinder_002.rotation_euler = (0.4043, 0.2526, 0.2829)
ob_cylinder_002.scale = (-0.2298, -0.2298, -0.02975)
ob_cylinder_002.lineart.crease_threshold = 0.0
_m = ob_cylinder_002.modifiers.new('Subdivision', 'SUBSURF')
_m.uv_smooth = 'PRESERVE_CORNERS'
_m.levels = 2
ob_cylinder_003.location = (0.04112, 1.603, 1.579)
ob_cylinder_003.rotation_euler = (-0.4275, -0.1676, -0.5369)
ob_cylinder_003.scale = (-0.2989, -0.2989, -0.0387)
ob_cylinder_003.lineart.crease_threshold = 0.0
_m = ob_cylinder_003.modifiers.new('Subdivision', 'SUBSURF')
_m.uv_smooth = 'PRESERVE_CORNERS'
_m.levels = 2
ob_cylinder_004.location = (-0.673, -1.348, 1.661)
ob_cylinder_004.rotation_euler = (0.4488, -0.1174, 0.01496)
ob_cylinder_004.scale = (-0.308, -0.308, -0.03988)
ob_cylinder_004.lineart.crease_threshold = 0.0
_m = ob_cylinder_004.modifiers.new('Subdivision', 'SUBSURF')
_m.uv_smooth = 'PRESERVE_CORNERS'
_m.levels = 2
ob_cylinder_005.location = (-1.636, 0.2865, 1.647)
ob_cylinder_005.rotation_euler = (-0.6196, 0.1998, 7.924)
ob_cylinder_005.scale = (-0.2298, -0.2298, -0.02975)
ob_cylinder_005.lineart.crease_threshold = 0.0
_m = ob_cylinder_005.modifiers.new('Subdivision', 'SUBSURF')
_m.uv_smooth = 'PRESERVE_CORNERS'
_m.levels = 2

# ---- collection membership
col_collection.objects.link(ob_light)
col_collection.objects.link(ob_camera)
col_collection.objects.link(ob_cylinder)
col_collection.objects.link(ob_cylinder_001)
col_collection.objects.link(ob_cylinder_002)
col_collection.objects.link(ob_cylinder_003)
col_collection.objects.link(ob_cylinder_004)
col_collection.objects.link(ob_cylinder_005)

# ---- scene / render settings (as saved in the file)
scene.camera = ob_camera
scene.frame_start = 1; scene.frame_end = 250; scene.frame_set(0)
scene.render.engine = 'BLENDER_EEVEE_NEXT'
scene.cycles.use_denoising = False
scene.cycles.samples = 128
scene.cycles.sampling_pattern = 'TABULATED_SOBOL'
scene.cycles.use_adaptive_sampling = False
scene.cycles.use_light_tree = False
scene.view_settings.view_transform = 'Filmic'
bpy.context.view_layer.update()
